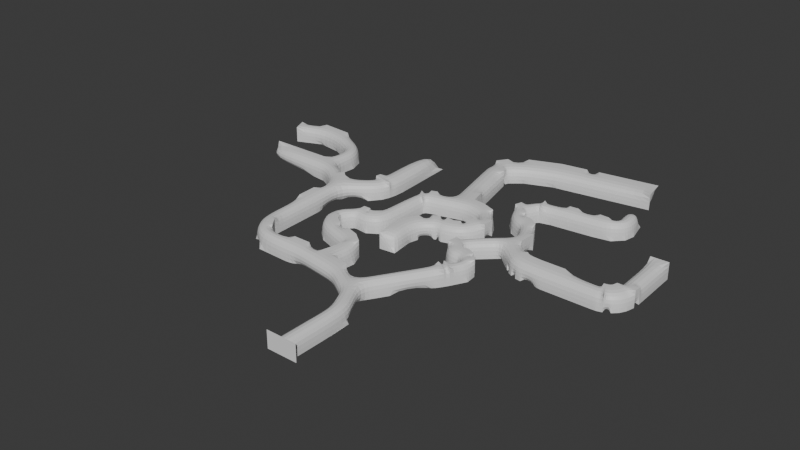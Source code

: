 # Source: Luolamappi.blend  (saved by Blender 4.0.36; exported with 4.5.12 LTS)
import bpy
from mathutils import Matrix  # noqa: F401  (used for matrix-valued properties, if any)

bpy.ops.wm.read_factory_settings(use_empty=True)
scene = bpy.context.scene
scene.name = 'Scene'

# ---- collections
col_collection = bpy.data.collections.new('Collection'); scene.collection.children.link(col_collection)

# ---- materials (node trees are filled in below, after node groups)
mat_material = bpy.data.materials.new('Material')
mat_material.alpha_threshold = 0.0
mat_material.use_transparent_shadow = False
mat_material.roughness = 0.5
mat_material.line_color = (0.0, 0.0, 0.0, 1.0)

# ---- material node trees
mat_material.use_nodes = True; mat_material.node_tree.nodes.clear()
_N = mat_material.node_tree.nodes; _L = mat_material.node_tree.links
n0 = _N.new('ShaderNodeOutputMaterial'); n0.name = 'Material Output'; n0.location = (300, 300)
n1 = _N.new('ShaderNodeBsdfPrincipled'); n1.name = 'Principled BSDF'; n1.location = (10, 300)
n1.inputs[3].default_value = 1.45
_L.new(n1.outputs[0], n0.inputs[0])
n0.is_active_output = True

# ---- world
world_world = bpy.data.worlds.new('World'); scene.world = world_world
world_world.use_nodes = True; world_world.node_tree.nodes.clear()
_N = world_world.node_tree.nodes; _L = world_world.node_tree.links
n0 = _N.new('ShaderNodeOutputWorld'); n0.name = 'World Output'; n0.location = (300, 300)
n1 = _N.new('ShaderNodeBackground'); n1.name = 'Background'; n1.location = (10, 300)
n1.inputs[0].default_value = (0.05088, 0.05088, 0.05088, 1.0)
_L.new(n1.outputs[0], n0.inputs[0])
n0.is_active_output = True
world_world.color = (0.05088, 0.05088, 0.05088)
world_world.use_sun_shadow = False
world_world.sun_shadow_jitter_overblur = 0.0

# ---- meshes
me_cube = bpy.data.meshes.new('Cube')
me_cube.from_pydata([(1.0, 1.0, 1.0), (1.0, 1.0, -1.0), (1.0, -1.0, 1.0), (-1.0, 1.0, 1.0), (-1.0, 1.0, -1.0), (-1.0, -1.0, 1.0), (-1.0, -1.0, -1.0), (1.0, -1.0, -1.0), (1.0, 3.406, 1.0), (1.0, 3.406, -1.0), (-1.0, 3.406, 1.0), (-1.0, 3.406, -1.0), (1.0, 1.406, -1.0), (0.8989, 6.849, 1.0), (0.8989, 6.849, -1.0), (-0.8989, 5.973, 1.0), (-0.8989, 5.973, -1.0), (1.0, 4.411, -1.0), (0.0872, 8.515, 1.0), (0.0872, 8.515, -1.0), (-1.711, 7.639, 1.0), (-1.711, 7.639, -1.0), (-1.158, 10.72, 1.0), (-1.158, 10.72, -1.0), (-2.215, 9.022, 1.0), (-2.215, 9.022, -1.0), (-2.688, 11.67, 1.0), (-2.688, 11.67, -1.0), (-3.744, 9.974, 1.0), (-3.744, 9.974, -1.0), (-4.825, 12.91, 1.0), (-4.825, 12.91, -1.0), (-5.132, 10.93, 1.0), (-5.132, 10.93, -1.0), (-6.888, 13.23, 1.0), (-6.888, 13.23, -1.0), (-7.195, 11.25, 1.0), (-7.195, 11.25, -1.0), (-8.798, 13.52, 1.0), (-8.798, 13.52, -1.0), (-9.104, 11.55, 1.0), (-9.104, 11.55, -1.0), (-10.98, 13.85, 1.0), (-10.98, 13.85, -1.0), (-10.96, 11.85, 1.0), (-10.96, 11.85, -1.0), (-13.08, 13.84, 1.0), (-13.08, 13.84, -1.0), (-13.07, 11.84, 1.0), (-13.07, 11.84, -1.0), (-15.68, 13.67, 1.0), (-15.68, 13.67, -1.0), (-16.72, 11.97, 1.0), (-16.72, 11.97, -1.0), (-16.99, 14.35, 1.0), (-16.99, 14.35, -1.0), (-18.7, 13.32, 1.0), (-18.7, 13.32, -1.0), (-17.77, 15.41, 1.0), (-17.77, 15.41, -1.0), (-19.77, 15.35, 1.0), (-19.77, 15.35, -1.0), (-17.86, 18.21, 1.0), (-17.86, 18.21, -1.0), (-19.86, 18.15, 1.0), (-19.86, 18.15, -1.0), (-17.96, 21.65, 1.0), (-17.96, 21.65, -1.0), (-19.96, 21.59, 1.0), (-19.96, 21.59, -1.0), (-18.03, 24.08, 1.0), (-18.03, 24.08, -1.0), (-20.03, 24.02, 1.0), (-20.03, 24.02, -1.0), (-18.23, 26.69, 1.0), (-18.23, 26.69, -1.0), (-19.96, 25.7, 1.0), (-19.96, 25.7, -1.0), (-19.51, 28.84, 1.0), (-19.51, 28.84, -1.0), (-20.86, 27.37, 1.0), (-20.86, 27.37, -1.0), (-20.27, 29.53, 1.0), (-20.27, 29.53, -1.0), (-21.45, 27.92, 1.0), (-21.45, 27.92, -1.0), (-21.09, 30.13, 1.0), (-21.09, 30.13, -1.0), (-22.15, 28.43, 1.0), (-22.15, 28.43, -1.0), (-21.85, 30.58, 1.0), (-21.85, 30.58, -1.0), (-22.64, 28.74, 1.0), (-22.64, 28.74, -1.0), (-23.25, 31.13, 1.0), (-23.25, 31.13, -1.0), (-23.45, 29.14, 1.0), (-23.45, 29.14, -1.0), (-25.21, 31.32, 1.0), (-25.21, 31.32, -1.0), (-25.19, 29.32, 1.0), (-25.19, 29.32, -1.0), (-33.09, 31.24, 1.0), (-33.09, 31.24, -1.0), (-33.07, 29.24, 1.0), (-33.07, 29.24, -1.0), (-15.52, 28.38, 1.0), (-15.52, 28.38, -1.0), (-17.42, 30.02, 1.0), (-17.42, 30.02, -1.0), (-14.46, 29.72, 1.0), (-14.46, 29.72, -1.0), (-16.8, 30.62, 1.0), (-16.8, 30.62, -1.0), (-14.13, 30.65, 1.0), (-14.13, 30.65, -1.0), (-16.59, 31.09, 1.0), (-16.59, 31.09, -1.0), (-14.13, 30.65, 1.0), (-14.13, 30.65, -1.0), (-16.59, 31.09, 1.0), (-16.59, 31.09, -1.0), (-13.97, 31.62, 1.0), (-13.97, 31.62, -1.0), (-16.47, 31.72, 1.0), (-16.47, 31.72, -1.0), (-13.92, 32.85, 1.0), (-13.92, 32.85, -1.0), (-16.42, 32.72, 1.0), (-16.42, 32.72, -1.0), (-14.34, 41.15, 1.0), (-14.34, 41.15, -1.0), (-16.84, 41.02, 1.0), (-16.84, 41.02, -1.0), (-23.02, 34.16, 1.0), (-23.02, 34.16, -1.0), (-24.91, 33.6, 1.0), (-24.91, 33.6, -1.0), (-23.6, 35.88, 1.0), (-23.6, 35.88, -1.0), (-25.15, 34.66, 1.0), (-25.15, 34.66, -1.0), (-25.01, 37.49, 1.0), (-25.01, 37.49, -1.0), (-25.81, 35.69, 1.0), (-25.81, 35.69, -1.0), (-28.16, 38.83, 1.0), (-28.16, 38.83, -1.0), (-28.35, 36.86, 1.0), (-28.35, 36.86, -1.0), (-32.13, 39.11, 1.0), (-32.13, 39.11, -1.0), (-31.37, 37.29, 1.0), (-31.37, 37.29, -1.0), (-35.32, 37.78, 1.0), (-35.32, 37.78, -1.0), (-34.57, 35.96, 1.0), (-34.57, 35.96, -1.0), (-6.574, 15.94, 1.0), (-6.574, 15.94, -1.0), (-8.411, 15.34, 1.0), (-8.411, 15.34, -1.0), (-7.224, 17.48, 1.0), (-7.224, 17.48, -1.0), (-8.487, 16.02, 1.0), (-8.487, 16.02, -1.0), (-8.454, 18.44, 1.0), (-8.454, 18.44, -1.0), (-9.04, 16.6, 1.0), (-9.04, 16.6, -1.0), (-10.04, 18.95, 1.0), (-10.04, 18.95, -1.0), (-10.62, 17.11, 1.0), (-10.62, 17.11, -1.0), (-11.67, 19.4, 1.0), (-11.67, 19.4, -1.0), (-12.87, 17.88, 1.0), (-12.87, 17.88, -1.0), (-12.38, 19.88, 1.0), (-12.38, 19.88, -1.0), (-14.04, 18.89, 1.0), (-14.04, 18.89, -1.0), (-12.79, 20.38, 1.0), (-12.79, 20.38, -1.0), (-14.71, 20.21, 1.0), (-14.71, 20.21, -1.0), (-12.86, 20.7, 1.0), (-12.86, 20.7, -1.0), (-14.75, 21.1, 1.0), (-14.75, 21.1, -1.0), (-12.84, 21.03, 1.0), (-12.84, 21.03, -1.0), (-14.5, 22.02, 1.0), (-14.5, 22.02, -1.0), (-12.64, 21.5, 1.0), (-12.64, 21.5, -1.0), (-13.84, 23.01, 1.0), (-13.84, 23.01, -1.0), (-12.13, 22.12, 1.0), (-12.13, 22.12, -1.0), (-12.24, 24.05, 1.0), (-12.24, 24.05, -1.0), (-11.84, 22.19, 1.0), (-11.84, 22.19, -1.0), (-11.36, 24.06, 1.0), (-11.36, 24.06, -1.0), (-10.35, 22.04, 1.0), (-10.35, 22.04, -1.0), (-11.19, 23.78, 1.0), (-11.19, 23.78, -1.0), (-9.125, 22.81, 1.0), (-9.125, 22.81, -1.0), (-10.78, 23.8, 1.0), (-10.78, 23.8, -1.0), (-8.634, 23.87, 1.0), (-8.634, 23.87, -1.0), (-10.57, 23.93, 1.0), (-10.57, 23.93, -1.0), (-8.552, 26.55, 1.0), (-8.552, 26.55, -1.0), (-10.48, 26.61, 1.0), (-10.48, 26.61, -1.0), (-8.512, 29.67, 1.0), (-8.512, 29.67, -1.0), (-10.31, 30.36, 1.0), (-10.31, 30.36, -1.0), (-8.523, 29.92, 1.0), (-8.523, 29.92, -1.0), (-9.834, 31.34, 1.0), (-9.834, 31.34, -1.0), (-8.523, 29.92, 1.0), (-8.523, 29.92, -1.0), (-9.834, 31.34, 1.0), (-9.834, 31.34, -1.0), (-8.288, 30.23, 1.0), (-8.288, 30.23, -1.0), (-8.977, 32.03, 1.0), (-8.977, 32.03, -1.0), (-7.832, 30.41, 1.0), (-7.832, 30.41, -1.0), (-8.29, 32.29, 1.0), (-8.29, 32.29, -1.0), (-5.988, 30.86, 1.0), (-5.988, 30.86, -1.0), (-6.446, 32.74, 1.0), (-6.446, 32.74, -1.0), (-3.908, 31.42, 1.0), (-3.908, 31.42, -1.0), (-3.734, 33.35, 1.0), (-3.734, 33.35, -1.0), (-2.896, 31.36, 1.0), (-2.896, 31.36, -1.0), (-2.284, 33.19, 1.0), (-2.284, 33.19, -1.0), (-1.905, 31.11, 1.0), (-1.905, 31.11, -1.0), (-0.6003, 32.54, 1.0), (-0.6003, 32.54, -1.0), (-1.526, 30.82, 1.0), (-1.526, 30.82, -1.0), (0.1191, 31.83, 1.0), (0.1191, 31.83, -1.0), (-1.075, 30.33, 1.0), (-1.075, 30.33, -1.0), (0.8558, 30.39, 1.0), (0.8558, 30.39, -1.0), (-0.9779, 29.68, 1.0), (-0.9779, 29.68, -1.0), (0.8322, 29.0, 1.0), (0.8322, 29.0, -1.0), (-1.28, 28.64, 1.0), (-1.28, 28.64, -1.0), (0.1152, 27.3, 1.0), (0.1152, 27.3, -1.0), (-1.721, 28.03, 1.0), (-1.721, 28.03, -1.0), (-1.073, 26.21, 1.0), (-1.073, 26.21, -1.0), (-2.39, 27.66, 1.0), (-2.39, 27.66, -1.0), (-2.717, 25.76, 1.0), (-2.717, 25.76, -1.0), (-3.318, 27.77, 1.0), (-3.318, 27.77, -1.0), (-3.006, 25.86, 1.0), (-3.006, 25.86, -1.0), (-4.195, 27.59, 1.0), (-4.195, 27.59, -1.0), (-3.394, 25.83, 1.0), (-3.394, 25.83, -1.0), (-4.95, 27.2, 1.0), (-4.95, 27.2, -1.0), (-3.681, 25.75, 1.0), (-3.681, 25.75, -1.0), (-6.081, 26.16, 1.0), (-6.081, 26.16, -1.0), (-4.442, 25.14, 1.0), (-4.442, 25.14, -1.0), (-6.788, 24.91, 1.0), (-6.788, 24.91, -1.0), (-4.892, 24.54, 1.0), (-4.892, 24.54, -1.0), (-7.092, 23.14, 1.0), (-7.092, 23.14, -1.0), (-5.171, 23.35, 1.0), (-5.171, 23.35, -1.0), (-6.782, 20.32, 1.0), (-6.782, 20.32, -1.0), (-4.861, 20.53, 1.0), (-4.861, 20.53, -1.0), (-6.866, 34.61, 1.0), (-6.866, 34.61, -1.0), (-4.155, 35.22, 1.0), (-4.155, 35.22, -1.0), (-7.377, 36.89, 1.0), (-7.377, 36.89, -1.0), (-4.665, 37.49, 1.0), (-4.665, 37.49, -1.0), (-7.924, 39.32, 1.0), (-7.924, 39.32, -1.0), (-5.212, 39.93, 1.0), (-5.212, 39.93, -1.0), (-8.375, 41.33, 1.0), (-8.375, 41.33, -1.0), (-5.663, 41.94, 1.0), (-5.663, 41.94, -1.0), (-8.53, 42.45, 1.0), (-8.53, 42.45, -1.0), (-5.781, 42.04, 1.0), (-5.781, 42.04, -1.0), (-8.2, 43.92, 1.0), (-8.2, 43.92, -1.0), (-5.83, 42.47, 1.0), (-5.83, 42.47, -1.0), (-7.335, 45.15, 1.0), (-7.335, 45.15, -1.0), (-5.638, 42.95, 1.0), (-5.638, 42.95, -1.0), (-5.291, 46.66, 1.0), (-5.291, 46.66, -1.0), (-4.273, 44.08, 1.0), (-4.273, 44.08, -1.0), (-1.405, 48.16, 1.0), (-1.405, 48.16, -1.0), (-0.9727, 45.41, 1.0), (-0.9727, 45.41, -1.0), (1.767, 48.66, 1.0), (1.767, 48.66, -1.0), (2.199, 45.91, 1.0), (2.199, 45.91, -1.0), (3.295, 48.9, 1.0), (3.295, 48.9, -1.0), (3.727, 46.15, 1.0), (3.727, 46.15, -1.0), (6.491, 49.4, 1.0), (6.491, 49.4, -1.0), (6.923, 46.65, 1.0), (6.923, 46.65, -1.0), (10.55, 50.04, 1.0), (10.55, 50.04, -1.0), (10.99, 47.29, 1.0), (10.99, 47.29, -1.0), (-0.06323, 12.48, 1.0), (-0.06323, 12.48, -1.0), (-1.593, 13.43, 1.0), (-1.593, 13.43, -1.0), (0.5103, 13.4, 1.0), (0.5103, 13.4, -1.0), (-1.019, 14.35, 1.0), (-1.019, 14.35, -1.0), (2.525, 16.64, 1.0), (2.525, 16.64, -1.0), (0.9955, 17.59, 1.0), (0.9955, 17.59, -1.0), (3.573, 18.32, 1.0), (3.573, 18.32, -1.0), (2.044, 19.28, 1.0), (2.044, 19.28, -1.0), (3.573, 18.32, 1.0), (3.573, 18.32, -1.0), (2.044, 19.28, 1.0), (2.044, 19.28, -1.0), (3.889, 18.83, 1.0), (3.889, 18.83, -1.0), (2.359, 19.78, 1.0), (2.359, 19.78, -1.0), (3.889, 18.83, 1.0), (3.889, 18.83, -1.0), (2.359, 19.78, 1.0), (2.359, 19.78, -1.0), (4.845, 20.62, 1.0), (4.845, 20.62, -1.0), (3.043, 20.63, 1.0), (3.043, 20.63, -1.0), (4.73, 21.89, 1.0), (4.73, 21.89, -1.0), (3.161, 21.01, 1.0), (3.161, 21.01, -1.0), (4.29, 22.58, 1.0), (4.29, 22.58, -1.0), (3.076, 21.25, 1.0), (3.076, 21.25, -1.0), (3.784, 23.0, 1.0), (3.784, 23.0, -1.0), (2.941, 21.41, 1.0), (2.941, 21.41, -1.0), (2.949, 23.38, 1.0), (2.949, 23.38, -1.0), (2.721, 21.59, 1.0), (2.721, 21.59, -1.0), (2.351, 23.44, 1.0), (2.351, 23.44, -1.0), (2.506, 21.64, 1.0), (2.506, 21.64, -1.0), (2.354, 23.33, 1.0), (2.354, 23.33, -1.0), (1.664, 21.67, 1.0), (1.664, 21.67, -1.0), (2.187, 23.37, 1.0), (2.187, 23.37, -1.0), (1.081, 21.95, 1.0), (1.081, 21.95, -1.0), (2.0, 23.41, 1.0), (2.0, 23.41, -1.0), (0.4006, 22.58, 1.0), (0.4006, 22.58, -1.0), (1.855, 23.46, 1.0), (1.855, 23.46, -1.0), (0.0537, 23.48, 1.0), (0.0537, 23.48, -1.0), (1.739, 23.81, 1.0), (1.739, 23.81, -1.0), (0.1886, 24.72, 1.0), (0.1886, 24.72, -1.0), (2.159, 24.59, 1.0), (2.159, 24.59, -1.0), (0.9343, 25.91, 1.0), (0.9343, 25.91, -1.0), (3.723, 26.04, 1.0), (3.723, 26.04, -1.0), (2.498, 27.36, 1.0), (2.498, 27.36, -1.0), (4.632, 26.88, 1.0), (4.632, 26.88, -1.0), (3.408, 28.2, 1.0), (3.408, 28.2, -1.0), (6.047, 28.48, 1.0), (6.047, 28.48, -1.0), (4.261, 28.71, 1.0), (4.261, 28.71, -1.0), (6.152, 30.56, 1.0), (6.152, 30.56, -1.0), (4.563, 29.71, 1.0), (4.563, 29.71, -1.0), (4.95, 32.67, 1.0), (4.95, 32.67, -1.0), (3.793, 31.29, 1.0), (3.793, 31.29, -1.0), (4.051, 33.37, 1.0), (4.051, 33.37, -1.0), (3.361, 31.71, 1.0), (3.361, 31.71, -1.0), (3.378, 33.56, 1.0), (3.378, 33.56, -1.0), (2.049, 32.34, 1.0), (2.049, 32.34, -1.0), (2.599, 34.31, 1.0), (2.599, 34.31, -1.0), (0.9037, 33.7, 1.0), (0.9037, 33.7, -1.0), (2.235, 34.82, 1.0), (2.235, 34.82, -1.0), (0.5024, 35.31, 1.0), (0.5024, 35.31, -1.0), (2.349, 35.29, 1.0), (2.349, 35.29, -1.0), (0.7637, 36.15, 1.0), (0.7637, 36.15, -1.0), (2.774, 36.1, 1.0), (2.774, 36.1, -1.0), (1.311, 37.15, 1.0), (1.311, 37.15, -1.0), (2.866, 36.31, 1.0), (2.866, 36.31, -1.0), (1.823, 37.78, 1.0), (1.823, 37.78, -1.0), (3.019, 36.49, 1.0), (3.019, 36.49, -1.0), (2.567, 38.23, 1.0), (2.567, 38.23, -1.0), (3.019, 36.49, 1.0), (3.019, 36.49, -1.0), (2.567, 38.23, 1.0), (2.567, 38.23, -1.0), (4.288, 36.83, 1.0), (4.288, 36.83, -1.0), (4.097, 38.62, 1.0), (4.097, 38.62, -1.0), (5.739, 36.98, 1.0), (5.739, 36.98, -1.0), (5.549, 38.77, 1.0), (5.549, 38.77, -1.0), (6.782, 37.09, 1.0), (6.782, 37.09, -1.0), (6.592, 38.88, 1.0), (6.592, 38.88, -1.0), (9.418, 37.37, 1.0), (9.418, 37.37, -1.0), (9.227, 39.16, 1.0), (9.227, 39.16, -1.0), (11.51, 37.76, 1.0), (11.51, 37.76, -1.0), (10.32, 39.11, 1.0), (10.32, 39.11, -1.0), (12.68, 38.98, 1.0), (12.68, 38.98, -1.0), (10.95, 39.49, 1.0), (10.95, 39.49, -1.0), (12.95, 40.32, 1.0), (12.95, 40.32, -1.0), (11.19, 39.91, 1.0), (11.19, 39.91, -1.0), (12.35, 42.9, 1.0), (12.35, 42.9, -1.0), (10.6, 42.5, 1.0), (10.6, 42.5, -1.0), (6.553, 25.18, 1.0), (6.553, 25.18, -1.0), (7.968, 26.77, 1.0), (7.968, 26.77, -1.0), (6.964, 24.83, 1.0), (6.964, 24.83, -1.0), (8.075, 26.65, 1.0), (8.075, 26.65, -1.0), (7.493, 24.53, 1.0), (7.493, 24.53, -1.0), (8.257, 26.52, 1.0), (8.257, 26.52, -1.0), (8.159, 24.3, 1.0), (8.159, 24.3, -1.0), (8.532, 26.4, 1.0), (8.532, 26.4, -1.0), (8.835, 24.18, 1.0), (8.835, 24.18, -1.0), (8.986, 26.31, 1.0), (8.986, 26.31, -1.0), (10.08, 24.1, 1.0), (10.08, 24.1, -1.0), (10.08, 26.23, 1.0), (10.08, 26.23, -1.0), (11.69, 24.09, 1.0), (11.69, 24.09, -1.0), (11.7, 26.23, 1.0), (11.7, 26.23, -1.0), (12.86, 24.09, 1.0), (12.86, 24.09, -1.0), (12.86, 26.22, 1.0), (12.86, 26.22, -1.0), (17.1, 24.09, 1.0), (17.1, 24.09, -1.0), (17.1, 26.22, 1.0), (17.1, 26.22, -1.0), (17.79, 24.11, 1.0), (17.79, 24.11, -1.0), (17.31, 26.19, 1.0), (17.31, 26.19, -1.0), (18.45, 24.29, 1.0), (18.45, 24.29, -1.0), (17.56, 26.23, 1.0), (17.56, 26.23, -1.0), (18.45, 24.29, 1.0), (18.45, 24.29, -1.0), (17.56, 26.23, 1.0), (17.56, 26.23, -1.0), (19.17, 24.67, 1.0), (19.17, 24.67, -1.0), (17.78, 26.28, 1.0), (17.78, 26.28, -1.0), (19.77, 25.24, 1.0), (19.77, 25.24, -1.0), (17.96, 26.37, 1.0), (17.96, 26.37, -1.0), (20.17, 25.97, 1.0), (20.17, 25.97, -1.0), (18.11, 26.53, 1.0), (18.11, 26.53, -1.0), (20.42, 26.97, 1.0), (20.42, 26.97, -1.0), (18.29, 27.12, 1.0), (18.29, 27.12, -1.0), (20.47, 27.82, 1.0), (20.47, 27.82, -1.0), (18.34, 27.75, 1.0), (18.34, 27.75, -1.0), (20.44, 28.74, 1.0), (20.44, 28.74, -1.0), (18.31, 28.67, 1.0), (18.31, 28.67, -1.0), (20.41, 29.79, 1.0), (20.41, 29.79, -1.0), (18.28, 29.72, 1.0), (18.28, 29.72, -1.0), (20.27, 34.18, 1.0), (20.27, 34.18, -1.0), (18.14, 34.11, 1.0), (18.14, 34.11, -1.0)], [], [(0, 2, 5, 3), (6, 4, 3, 5), (4, 6, 7, 1), (1, 7, 2, 0), (0, 8, 9, 1), (8, 13, 14, 9), (1, 7, 12, 9), (4, 11, 10, 3), (1, 9, 11, 4), (3, 10, 8, 0), (16, 21, 20, 15), (9, 14, 17, 12), (11, 16, 15, 10), (9, 14, 16, 11), (10, 15, 13, 8), (20, 24, 22, 18), (14, 19, 21, 16), (15, 20, 18, 13), (13, 18, 19, 14), (25, 29, 28, 24), (18, 22, 23, 19), (21, 25, 24, 20), (19, 23, 25, 21), (28, 32, 30, 26), (23, 27, 29, 25), (24, 28, 26, 22), (26, 364, 362, 22), (30, 31, 35, 34), (26, 30, 31, 27), (29, 33, 32, 28), (27, 31, 33, 29), (37, 41, 40, 36), (33, 37, 36, 32), (31, 35, 37, 33), (32, 36, 34, 30), (40, 44, 42, 38), (35, 39, 41, 37), (36, 40, 38, 34), (38, 160, 158, 34), (45, 49, 48, 44), (38, 42, 43, 39), (41, 45, 44, 40), (39, 43, 45, 41), (49, 53, 52, 48), (44, 48, 46, 42), (42, 43, 47, 46), (52, 56, 54, 50), (47, 49, 53, 51), (48, 52, 50, 46), (46, 50, 51, 47), (57, 61, 60, 56), (50, 54, 55, 51), (53, 57, 56, 52), (51, 55, 57, 53), (59, 61, 65, 63), (55, 57, 61, 59), (56, 60, 58, 54), (54, 55, 59, 58), (64, 68, 66, 62), (60, 64, 62, 58), (58, 62, 63, 59), (61, 65, 64, 60), (69, 68, 72, 73), (62, 66, 67, 63), (65, 69, 68, 64), (63, 65, 69, 67), (72, 76, 74, 70), (68, 72, 70, 66), (66, 70, 71, 67), (74, 106, 107, 75), (70, 74, 75, 71), (73, 77, 76, 72), (71, 75, 77, 73), (81, 85, 84, 80), (77, 81, 80, 76), (75, 77, 81, 79), (76, 80, 78, 74), (84, 88, 86, 82), (79, 81, 85, 83), (80, 84, 82, 78), (78, 79, 83, 82), (89, 93, 92, 88), (82, 86, 87, 83), (85, 89, 88, 84), (83, 85, 89, 87), (93, 97, 96, 92), (87, 89, 93, 91), (88, 92, 90, 86), (86, 90, 91, 87), (96, 100, 98, 94), (91, 93, 97, 95), (92, 96, 94, 90), (90, 94, 95, 91), (101, 105, 104, 100), (95, 99, 137, 135), (97, 101, 100, 96), (95, 97, 101, 99), (105, 103, 102, 104), (99, 103, 105, 101), (100, 104, 102, 98), (98, 99, 103, 102), (108, 112, 110, 106), (75, 107, 109, 79), (78, 108, 106, 74), (79, 109, 108, 78), (111, 113, 117, 115), (109, 113, 112, 108), (107, 109, 113, 111), (106, 110, 111, 107), (116, 114, 118, 120), (110, 114, 115, 111), (112, 116, 114, 110), (113, 117, 116, 112), (121, 120, 124, 125), (117, 116, 120, 121), (115, 117, 121, 119), (114, 115, 119, 118), (123, 125, 129, 127), (119, 121, 125, 123), (118, 122, 123, 119), (120, 124, 122, 118), (128, 132, 130, 126), (122, 126, 127, 123), (124, 128, 126, 122), (125, 129, 128, 124), (130, 132, 133, 131), (129, 133, 132, 128), (127, 129, 133, 131), (126, 130, 131, 127), (136, 140, 138, 134), (94, 134, 135, 95), (98, 136, 134, 94), (99, 137, 136, 98), (139, 141, 145, 143), (134, 138, 139, 135), (135, 137, 141, 139), (137, 141, 140, 136), (144, 148, 146, 142), (141, 145, 144, 140), (140, 144, 142, 138), (138, 142, 143, 139), (146, 147, 151, 150), (142, 146, 147, 143), (143, 145, 149, 147), (145, 149, 148, 144), (151, 153, 157, 155), (147, 149, 153, 151), (149, 153, 152, 148), (148, 152, 150, 146), (154, 155, 157, 156), (153, 157, 156, 152), (152, 156, 154, 150), (150, 154, 155, 151), (160, 164, 162, 158), (39, 38, 160, 161), (35, 39, 161, 159), (34, 158, 159, 35), (165, 169, 168, 164), (161, 160, 164, 165), (159, 161, 165, 163), (158, 162, 163, 159), (167, 169, 173, 171), (163, 165, 169, 167), (162, 163, 167, 166), (164, 168, 166, 162), (172, 176, 174, 170), (166, 167, 171, 170), (168, 172, 170, 166), (169, 173, 172, 168), (175, 177, 181, 179), (173, 177, 176, 172), (170, 174, 175, 171), (179, 181, 185, 183), (174, 175, 179, 178), (176, 180, 178, 174), (177, 181, 180, 176), (184, 188, 186, 182), (178, 179, 183, 182), (180, 184, 182, 178), (181, 185, 184, 180), (187, 189, 193, 191), (185, 189, 188, 184), (183, 185, 189, 187), (182, 183, 187, 186), (190, 194, 195, 191), (186, 190, 191, 187), (188, 192, 190, 186), (189, 193, 192, 188), (196, 200, 198, 194), (192, 196, 194, 190), (193, 197, 196, 192), (191, 193, 197, 195), (199, 201, 205, 203), (197, 201, 200, 196), (195, 197, 201, 199), (194, 198, 199, 195), (204, 208, 206, 202), (198, 202, 203, 199), (200, 204, 202, 198), (201, 200, 204, 205), (209, 208, 212, 213), (205, 209, 208, 204), (203, 205, 209, 207), (202, 206, 207, 203), (211, 213, 217, 215), (207, 209, 213, 211), (206, 210, 211, 207), (208, 212, 210, 206), (216, 220, 218, 214), (210, 214, 215, 211), (212, 216, 214, 210), (213, 212, 216, 217), (219, 221, 225, 223), (217, 221, 220, 216), (215, 217, 221, 219), (214, 218, 219, 215), (223, 225, 229, 227), (218, 222, 223, 219), (220, 224, 222, 218), (221, 225, 224, 220), (228, 226, 230, 232), (222, 226, 227, 223), (224, 228, 226, 222), (225, 229, 228, 224), (231, 233, 237, 235), (229, 228, 232, 233), (227, 229, 233, 231), (226, 227, 231, 230), (234, 238, 239, 235), (230, 234, 235, 231), (232, 236, 234, 230), (233, 237, 236, 232), (240, 244, 242, 238), (236, 240, 238, 234), (237, 236, 240, 241), (235, 237, 241, 239), (243, 245, 249, 247), (241, 245, 244, 240), (239, 241, 245, 243), (238, 242, 243, 239), (248, 252, 250, 246), (242, 246, 247, 243), (244, 248, 246, 242), (244, 310, 312, 248), (253, 252, 256, 257), (249, 248, 252, 253), (247, 249, 253, 251), (246, 250, 251, 247), (255, 257, 261, 259), (251, 253, 257, 255), (250, 254, 255, 251), (252, 256, 254, 250), (260, 264, 262, 258), (254, 258, 259, 255), (256, 260, 258, 254), (257, 261, 260, 256), (263, 265, 269, 267), (261, 265, 264, 260), (259, 261, 265, 263), (258, 262, 263, 259), (267, 269, 273, 271), (262, 266, 267, 263), (264, 268, 266, 262), (265, 264, 268, 269), (272, 276, 274, 270), (266, 267, 271, 270), (268, 272, 270, 266), (269, 273, 272, 268), (275, 277, 281, 279), (273, 277, 276, 272), (271, 275, 277, 273), (270, 274, 275, 271), (278, 279, 283, 282), (274, 275, 279, 278), (276, 280, 278, 274), (277, 281, 280, 276), (284, 288, 286, 282), (280, 284, 282, 278), (281, 285, 284, 280), (279, 281, 285, 283), (287, 289, 293, 291), (285, 289, 288, 284), (283, 287, 289, 285), (282, 286, 287, 283), (292, 296, 294, 290), (286, 287, 291, 290), (288, 292, 290, 286), (289, 293, 292, 288), (297, 301, 300, 296), (293, 297, 296, 292), (291, 295, 297, 293), (290, 294, 295, 291), (299, 301, 305, 303), (295, 299, 301, 297), (294, 295, 299, 298), (296, 300, 298, 294), (304, 308, 306, 302), (298, 299, 303, 302), (300, 304, 302, 298), (301, 305, 304, 300), (306, 308, 309, 307), (305, 309, 308, 304), (303, 305, 309, 307), (302, 303, 307, 306), (248, 249, 313, 312), (245, 311, 310, 244), (249, 245, 311, 313), (314, 318, 320, 316), (311, 315, 314, 310), (310, 314, 316, 312), (312, 316, 317, 313), (321, 319, 323, 325), (316, 320, 321, 317), (317, 315, 319, 321), (315, 319, 318, 314), (323, 327, 326, 322), (319, 323, 322, 318), (318, 322, 324, 320), (320, 324, 325, 321), (326, 330, 332, 328), (322, 326, 328, 324), (324, 325, 329, 328), (325, 323, 327, 329), (333, 331, 335, 337), (328, 329, 333, 332), (329, 327, 331, 333), (327, 331, 330, 326), (334, 338, 340, 336), (331, 330, 334, 335), (330, 334, 336, 332), (332, 336, 337, 333), (340, 344, 345, 341), (336, 340, 341, 337), (337, 335, 339, 341), (335, 339, 338, 334), (341, 339, 343, 345), (339, 338, 342, 343), (338, 342, 344, 340), (346, 350, 352, 348), (343, 342, 346, 347), (342, 346, 348, 344), (344, 348, 349, 345), (353, 351, 355, 357), (348, 352, 353, 349), (349, 347, 351, 353), (347, 351, 350, 346), (357, 355, 359, 361), (351, 350, 354, 355), (350, 354, 356, 352), (352, 356, 357, 353), (359, 358, 360, 361), (355, 354, 358, 359), (354, 358, 360, 356), (356, 360, 361, 357), (363, 365, 369, 367), (27, 365, 364, 26), (23, 27, 365, 363), (22, 362, 363, 23), (366, 370, 371, 367), (362, 366, 367, 363), (364, 368, 366, 362), (365, 369, 368, 364), (368, 372, 370, 366), (369, 373, 372, 368), (367, 371, 373, 369), (376, 374, 378, 380), (370, 374, 375, 371), (372, 376, 374, 370), (373, 377, 376, 372), (379, 381, 385, 383), (377, 376, 380, 381), (375, 377, 381, 379), (374, 375, 379, 378), (383, 385, 389, 387), (378, 382, 383, 379), (380, 384, 382, 378), (381, 385, 384, 380), (388, 392, 390, 386), (382, 383, 387, 386), (384, 382, 386, 388), (385, 384, 388, 389), (391, 393, 397, 395), (389, 393, 392, 388), (387, 389, 393, 391), (386, 390, 391, 387), (394, 395, 399, 398), (390, 394, 395, 391), (392, 396, 394, 390), (393, 397, 396, 392), (400, 404, 402, 398), (396, 400, 398, 394), (397, 401, 400, 396), (395, 397, 401, 399), (403, 405, 409, 407), (401, 405, 404, 400), (399, 401, 405, 403), (398, 402, 403, 399), (408, 412, 410, 406), (402, 403, 407, 406), (404, 408, 406, 402), (405, 409, 408, 404), (413, 417, 416, 412), (409, 413, 412, 408), (407, 409, 413, 411), (406, 407, 411, 410), (415, 417, 421, 419), (411, 413, 417, 415), (410, 411, 415, 414), (412, 416, 414, 410), (420, 424, 422, 418), (414, 415, 419, 418), (416, 420, 418, 414), (417, 421, 420, 416), (423, 425, 429, 427), (421, 425, 424, 420), (419, 421, 425, 423), (418, 419, 423, 422), (427, 429, 433, 431), (422, 423, 427, 426), (424, 428, 426, 422), (425, 429, 428, 424), (432, 436, 434, 430), (426, 427, 431, 430), (428, 432, 430, 426), (429, 428, 432, 433), (435, 437, 441, 439), (433, 437, 436, 432), (431, 433, 437, 435), (430, 434, 435, 431), (438, 442, 443, 439), (434, 438, 439, 435), (436, 440, 438, 434), (437, 441, 440, 436), (444, 448, 446, 442), (440, 444, 442, 438), (441, 445, 444, 440), (439, 441, 445, 443), (447, 449, 453, 451), (445, 449, 448, 444), (443, 445, 449, 447), (446, 528, 526, 442), (452, 456, 454, 450), (446, 447, 451, 450), (448, 452, 450, 446), (449, 453, 452, 448), (457, 461, 460, 456), (453, 457, 456, 452), (451, 453, 457, 455), (450, 454, 455, 451), (459, 461, 465, 463), (455, 457, 461, 459), (454, 455, 459, 458), (456, 460, 458, 454), (464, 468, 466, 462), (458, 459, 463, 462), (460, 464, 462, 458), (461, 465, 464, 460), (467, 469, 473, 471), (465, 469, 468, 464), (463, 465, 469, 467), (462, 466, 467, 463), (471, 473, 477, 475), (466, 467, 471, 470), (468, 472, 470, 466), (469, 473, 472, 468), (476, 480, 478, 474), (470, 474, 475, 471), (472, 476, 474, 470), (473, 472, 476, 477), (479, 481, 485, 483), (477, 481, 480, 476), (475, 477, 481, 479), (474, 478, 479, 475), (482, 486, 487, 483), (478, 482, 483, 479), (480, 484, 482, 478), (481, 485, 484, 480), (488, 486, 490, 492), (484, 488, 486, 482), (485, 489, 488, 484), (483, 485, 489, 487), (491, 493, 497, 495), (489, 488, 492, 493), (487, 489, 493, 491), (486, 487, 491, 490), (496, 500, 498, 494), (490, 494, 495, 491), (492, 496, 494, 490), (493, 497, 496, 492), (501, 500, 504, 505), (497, 501, 500, 496), (494, 498, 499, 495), (503, 505, 509, 507), (499, 501, 505, 503), (498, 502, 503, 499), (500, 504, 502, 498), (508, 512, 510, 506), (502, 506, 507, 503), (504, 508, 506, 502), (505, 509, 508, 504), (511, 513, 517, 515), (509, 508, 512, 513), (507, 509, 513, 511), (506, 510, 511, 507), (515, 517, 521, 519), (510, 514, 515, 511), (512, 516, 514, 510), (513, 517, 516, 512), (520, 524, 522, 518), (514, 518, 519, 515), (516, 520, 518, 514), (517, 521, 520, 516), (522, 524, 525, 523), (521, 525, 524, 520), (519, 521, 525, 523), (518, 522, 523, 519), (526, 530, 531, 527), (447, 529, 528, 446), (443, 447, 529, 527), (442, 526, 527, 443), (531, 533, 537, 535), (527, 531, 533, 529), (529, 528, 532, 533), (528, 532, 530, 526), (536, 540, 538, 534), (533, 532, 536, 537), (532, 536, 534, 530), (530, 534, 535, 531), (539, 541, 545, 543), (534, 538, 539, 535), (535, 539, 541, 537), (537, 536, 540, 541), (545, 544, 548, 549), (541, 540, 544, 545), (540, 544, 542, 538), (538, 542, 543, 539), (548, 552, 550, 546), (544, 548, 546, 542), (542, 546, 547, 543), (543, 547, 549, 545), (551, 553, 557, 555), (546, 550, 551, 547), (549, 548, 552, 553), (556, 560, 558, 554), (553, 552, 556, 557), (552, 556, 554, 550), (550, 554, 555, 551), (560, 564, 562, 558), (554, 558, 559, 555), (555, 557, 561, 559), (557, 561, 560, 556), (563, 565, 569, 567), (558, 562, 563, 559), (559, 561, 565, 563), (561, 565, 564, 560), (568, 566, 570, 572), (565, 564, 568, 569), (564, 568, 566, 562), (562, 566, 567, 563), (570, 574, 575, 571), (566, 567, 571, 570), (567, 569, 573, 571), (569, 568, 572, 573), (575, 577, 581, 579), (571, 575, 577, 573), (573, 572, 576, 577), (572, 576, 574, 570), (580, 584, 582, 578), (577, 576, 580, 581), (576, 580, 578, 574), (574, 578, 579, 575), (583, 585, 589, 587), (578, 582, 583, 579), (579, 581, 585, 583), (581, 580, 584, 585), (589, 593, 592, 588), (585, 584, 588, 589), (584, 588, 586, 582), (582, 586, 587, 583), (592, 596, 594, 590), (588, 592, 590, 586), (586, 587, 591, 590), (587, 589, 593, 591), (595, 597, 601, 599), (590, 594, 595, 591), (591, 593, 597, 595), (593, 597, 596, 592), (600, 604, 602, 598), (597, 601, 600, 596), (596, 600, 598, 594), (594, 598, 599, 595), (602, 603, 605, 604), (598, 602, 603, 599), (599, 601, 605, 603), (601, 605, 604, 600)])
_uv = me_cube.uv_layers.new(name='UVMap')
_uv.uv.foreach_set('vector', [0.625, 0.5, 0.625, 0.75, 0.875, 0.75, 0.875, 0.5, 0.375, 0.0, 0.375, 0.25, 0.625, 0.25, 0.625, 0.0, 0.125, 0.5, 0.125, 0.75, 0.375, 0.75, 0.375, 0.5, 0.375, 0.5, 0.375, 0.75, 0.625, 0.75, 0.625, 0.5, 0.625, 0.5, 0.625, 0.5, 0.375, 0.5, 0.375, 0.5, 0.625, 0.5, 0.625, 0.5, 0.375, 0.5, 0.375, 0.5, 0.375, 0.5, 0.375, 0.75, 0.375, 0.75, 0.375, 0.5, 0.375, 0.25, 0.375, 0.25, 0.625, 0.25, 0.625, 0.25, 0.375, 0.5, 0.375, 0.5, 0.125, 0.5, 0.125, 0.5, 0.875, 0.5, 0.875, 0.5, 0.625, 0.5, 0.625, 0.5, 0.375, 0.25, 0.375, 0.25, 0.625, 0.25, 0.625, 0.25, 0.375, 0.5, 0.375, 0.5, 0.375, 0.75, 0.375, 0.75, 0.375, 0.25, 0.375, 0.25, 0.625, 0.25, 0.625, 0.25, 0.375, 0.5, 0.375, 0.5, 0.125, 0.5, 0.125, 0.5, 0.875, 0.5, 0.875, 0.5, 0.625, 0.5, 0.625, 0.5, 0.875, 0.5, 0.875, 0.5, 0.625, 0.5, 0.625, 0.5, 0.375, 0.5, 0.375, 0.5, 0.125, 0.5, 0.125, 0.5, 0.875, 0.5, 0.875, 0.5, 0.625, 0.5, 0.625, 0.5, 0.625, 0.5, 0.625, 0.5, 0.375, 0.5, 0.375, 0.5, 0.375, 0.25, 0.375, 0.25, 0.625, 0.25, 0.625, 0.25, 0.625, 0.5, 0.625, 0.5, 0.375, 0.5, 0.375, 0.5, 0.375, 0.25, 0.375, 0.25, 0.625, 0.25, 0.625, 0.25, 0.375, 0.5, 0.375, 0.5, 0.125, 0.5, 0.125, 0.5, 0.875, 0.5, 0.875, 0.5, 0.625, 0.5, 0.625, 0.5, 0.375, 0.5, 0.375, 0.5, 0.125, 0.5, 0.125, 0.5, 0.875, 0.5, 0.875, 0.5, 0.625, 0.5, 0.625, 0.5, 0.625, 0.5, 0.625, 0.5, 0.625, 0.5, 0.625, 0.5, 0.625, 0.5, 0.375, 0.5, 0.375, 0.5, 0.625, 0.5, 0.625, 0.5, 0.625, 0.5, 0.375, 0.5, 0.375, 0.5, 0.375, 0.25, 0.375, 0.25, 0.625, 0.25, 0.625, 0.25, 0.375, 0.5, 0.375, 0.5, 0.125, 0.5, 0.125, 0.5, 0.375, 0.25, 0.375, 0.25, 0.625, 0.25, 0.625, 0.25, 0.375, 0.25, 0.375, 0.25, 0.625, 0.25, 0.625, 0.25, 0.375, 0.5, 0.375, 0.5, 0.125, 0.5, 0.125, 0.5, 0.875, 0.5, 0.875, 0.5, 0.625, 0.5, 0.625, 0.5, 0.875, 0.5, 0.875, 0.5, 0.625, 0.5, 0.625, 0.5, 0.375, 0.5, 0.375, 0.5, 0.125, 0.5, 0.125, 0.5, 0.875, 0.5, 0.875, 0.5, 0.625, 0.5, 0.625, 0.5, 0.625, 0.5, 0.625, 0.5, 0.625, 0.5, 0.625, 0.5, 0.375, 0.25, 0.375, 0.25, 0.625, 0.25, 0.625, 0.25, 0.625, 0.5, 0.625, 0.5, 0.375, 0.5, 0.375, 0.5, 0.375, 0.25, 0.375, 0.25, 0.625, 0.25, 0.625, 0.25, 0.375, 0.5, 0.375, 0.5, 0.125, 0.5, 0.125, 0.5, 0.375, 0.25, 0.375, 0.25, 0.625, 0.25, 0.625, 0.25, 0.875, 0.5, 0.875, 0.5, 0.625, 0.5, 0.625, 0.5, 0.625, 0.5, 0.375, 0.5, 0.375, 0.5, 0.625, 0.5, 0.875, 0.5, 0.875, 0.5, 0.625, 0.5, 0.625, 0.5, 0.375, 0.5, 0.125, 0.5, 0.125, 0.5, 0.375, 0.5, 0.875, 0.5, 0.875, 0.5, 0.625, 0.5, 0.625, 0.5, 0.625, 0.5, 0.625, 0.5, 0.375, 0.5, 0.375, 0.5, 0.375, 0.25, 0.375, 0.25, 0.625, 0.25, 0.625, 0.25, 0.625, 0.5, 0.625, 0.5, 0.375, 0.5, 0.375, 0.5, 0.375, 0.25, 0.375, 0.25, 0.625, 0.25, 0.625, 0.25, 0.375, 0.5, 0.375, 0.5, 0.125, 0.5, 0.125, 0.5, 0.375, 0.5, 0.125, 0.5, 0.125, 0.5, 0.375, 0.5, 0.375, 0.5, 0.125, 0.5, 0.125, 0.5, 0.375, 0.5, 0.875, 0.5, 0.875, 0.5, 0.625, 0.5, 0.625, 0.5, 0.625, 0.5, 0.375, 0.5, 0.375, 0.5, 0.625, 0.5, 0.875, 0.5, 0.875, 0.5, 0.625, 0.5, 0.625, 0.5, 0.875, 0.5, 0.875, 0.5, 0.625, 0.5, 0.625, 0.5, 0.625, 0.5, 0.625, 0.5, 0.375, 0.5, 0.375, 0.5, 0.375, 0.25, 0.375, 0.25, 0.625, 0.25, 0.625, 0.25, 0.375, 0.25, 0.625, 0.25, 0.625, 0.25, 0.375, 0.25, 0.625, 0.5, 0.625, 0.5, 0.375, 0.5, 0.375, 0.5, 0.375, 0.25, 0.375, 0.25, 0.625, 0.25, 0.625, 0.25, 0.375, 0.5, 0.125, 0.5, 0.125, 0.5, 0.375, 0.5, 0.875, 0.5, 0.875, 0.5, 0.625, 0.5, 0.625, 0.5, 0.875, 0.5, 0.875, 0.5, 0.625, 0.5, 0.625, 0.5, 0.625, 0.5, 0.625, 0.5, 0.375, 0.5, 0.375, 0.5, 0.625, 0.5, 0.625, 0.5, 0.375, 0.5, 0.375, 0.5, 0.625, 0.5, 0.625, 0.5, 0.375, 0.5, 0.375, 0.5, 0.375, 0.25, 0.375, 0.25, 0.625, 0.25, 0.625, 0.25, 0.375, 0.5, 0.375, 0.5, 0.125, 0.5, 0.125, 0.5, 0.375, 0.25, 0.375, 0.25, 0.625, 0.25, 0.625, 0.25, 0.375, 0.25, 0.375, 0.25, 0.625, 0.25, 0.625, 0.25, 0.375, 0.5, 0.125, 0.5, 0.125, 0.5, 0.375, 0.5, 0.875, 0.5, 0.875, 0.5, 0.625, 0.5, 0.625, 0.5, 0.875, 0.5, 0.875, 0.5, 0.625, 0.5, 0.625, 0.5, 0.375, 0.5, 0.125, 0.5, 0.125, 0.5, 0.375, 0.5, 0.875, 0.5, 0.875, 0.5, 0.625, 0.5, 0.625, 0.5, 0.625, 0.5, 0.375, 0.5, 0.375, 0.5, 0.625, 0.5, 0.375, 0.25, 0.375, 0.25, 0.625, 0.25, 0.625, 0.25, 0.625, 0.5, 0.625, 0.5, 0.375, 0.5, 0.375, 0.5, 0.375, 0.25, 0.375, 0.25, 0.625, 0.25, 0.625, 0.25, 0.375, 0.5, 0.125, 0.5, 0.125, 0.5, 0.375, 0.5, 0.375, 0.25, 0.375, 0.25, 0.625, 0.25, 0.625, 0.25, 0.375, 0.5, 0.125, 0.5, 0.125, 0.5, 0.375, 0.5, 0.875, 0.5, 0.875, 0.5, 0.625, 0.5, 0.625, 0.5, 0.625, 0.5, 0.625, 0.5, 0.375, 0.5, 0.375, 0.5, 0.875, 0.5, 0.875, 0.5, 0.625, 0.5, 0.625, 0.5, 0.375, 0.5, 0.125, 0.5, 0.125, 0.5, 0.375, 0.5, 0.875, 0.5, 0.875, 0.5, 0.625, 0.5, 0.625, 0.5, 0.625, 0.5, 0.625, 0.5, 0.375, 0.5, 0.375, 0.5, 0.375, 0.25, 0.375, 0.25, 0.625, 0.25, 0.625, 0.25, 0.375, 0.5, 0.375, 0.5, 0.375, 0.5, 0.375, 0.5, 0.375, 0.25, 0.375, 0.25, 0.625, 0.25, 0.625, 0.25, 0.375, 0.5, 0.125, 0.5, 0.125, 0.5, 0.375, 0.5, 0.375, 0.25, 0.375, 0.5, 0.625, 0.5, 0.625, 0.25, 0.375, 0.5, 0.375, 0.5, 0.125, 0.5, 0.125, 0.5, 0.875, 0.5, 0.875, 0.5, 0.625, 0.5, 0.625, 0.5, 0.625, 0.5, 0.375, 0.5, 0.375, 0.5, 0.625, 0.5, 0.625, 0.5, 0.625, 0.5, 0.625, 0.5, 0.625, 0.5, 0.375, 0.5, 0.375, 0.5, 0.375, 0.5, 0.375, 0.5, 0.625, 0.5, 0.625, 0.5, 0.625, 0.5, 0.625, 0.5, 0.375, 0.5, 0.375, 0.5, 0.625, 0.5, 0.625, 0.5, 0.375, 0.5, 0.375, 0.5, 0.375, 0.5, 0.375, 0.5, 0.375, 0.5, 0.375, 0.5, 0.625, 0.5, 0.625, 0.5, 0.375, 0.5, 0.375, 0.5, 0.375, 0.5, 0.375, 0.5, 0.625, 0.5, 0.625, 0.5, 0.375, 0.5, 0.375, 0.5, 0.625, 0.5, 0.625, 0.5, 0.625, 0.5, 0.625, 0.5, 0.625, 0.5, 0.625, 0.5, 0.375, 0.5, 0.375, 0.5, 0.625, 0.5, 0.625, 0.5, 0.625, 0.5, 0.625, 0.5, 0.375, 0.5, 0.375, 0.5, 0.625, 0.5, 0.625, 0.5, 0.375, 0.5, 0.625, 0.5, 0.625, 0.5, 0.375, 0.5, 0.375, 0.5, 0.625, 0.5, 0.625, 0.5, 0.375, 0.5, 0.375, 0.5, 0.375, 0.5, 0.375, 0.5, 0.375, 0.5, 0.625, 0.5, 0.375, 0.5, 0.375, 0.5, 0.625, 0.5, 0.375, 0.5, 0.375, 0.5, 0.375, 0.5, 0.375, 0.5, 0.375, 0.5, 0.375, 0.5, 0.375, 0.5, 0.375, 0.5, 0.625, 0.5, 0.625, 0.5, 0.375, 0.5, 0.375, 0.5, 0.625, 0.5, 0.625, 0.5, 0.625, 0.5, 0.625, 0.5, 0.625, 0.5, 0.625, 0.5, 0.625, 0.5, 0.625, 0.5, 0.625, 0.5, 0.625, 0.5, 0.375, 0.5, 0.375, 0.5, 0.625, 0.5, 0.625, 0.5, 0.625, 0.5, 0.625, 0.5, 0.375, 0.5, 0.375, 0.5, 0.625, 0.5, 0.625, 0.5, 0.625, 0.5, 0.625, 0.5, 0.375, 0.5, 0.375, 0.5, 0.375, 0.5, 0.375, 0.5, 0.625, 0.5, 0.625, 0.5, 0.375, 0.5, 0.375, 0.5, 0.375, 0.5, 0.375, 0.5, 0.625, 0.5, 0.625, 0.5, 0.375, 0.5, 0.375, 0.5, 0.625, 0.5, 0.625, 0.5, 0.625, 0.5, 0.625, 0.5, 0.625, 0.5, 0.625, 0.5, 0.375, 0.5, 0.375, 0.5, 0.625, 0.5, 0.625, 0.5, 0.625, 0.5, 0.625, 0.5, 0.375, 0.5, 0.375, 0.5, 0.625, 0.5, 0.625, 0.5, 0.375, 0.5, 0.375, 0.5, 0.375, 0.5, 0.375, 0.5, 0.625, 0.5, 0.625, 0.5, 0.375, 0.5, 0.375, 0.5, 0.375, 0.5, 0.375, 0.5, 0.375, 0.5, 0.375, 0.5, 0.375, 0.5, 0.375, 0.5, 0.625, 0.5, 0.625, 0.5, 0.625, 0.5, 0.625, 0.5, 0.625, 0.5, 0.625, 0.5, 0.375, 0.5, 0.375, 0.5, 0.625, 0.5, 0.625, 0.5, 0.625, 0.5, 0.625, 0.5, 0.625, 0.5, 0.625, 0.5, 0.625, 0.5, 0.625, 0.5, 0.375, 0.5, 0.375, 0.5, 0.625, 0.5, 0.375, 0.5, 0.375, 0.5, 0.625, 0.5, 0.625, 0.5, 0.625, 0.5, 0.375, 0.5, 0.375, 0.5, 0.375, 0.5, 0.375, 0.5, 0.375, 0.5, 0.375, 0.5, 0.375, 0.5, 0.375, 0.5, 0.625, 0.5, 0.625, 0.5, 0.375, 0.5, 0.375, 0.5, 0.375, 0.5, 0.375, 0.5, 0.375, 0.5, 0.375, 0.5, 0.375, 0.5, 0.375, 0.5, 0.375, 0.5, 0.375, 0.5, 0.625, 0.5, 0.625, 0.5, 0.625, 0.5, 0.625, 0.5, 0.625, 0.5, 0.625, 0.5, 0.625, 0.5, 0.375, 0.5, 0.375, 0.5, 0.625, 0.5, 0.375, 0.5, 0.375, 0.5, 0.625, 0.5, 0.625, 0.5, 0.625, 0.5, 0.625, 0.5, 0.625, 0.5, 0.625, 0.5, 0.625, 0.5, 0.625, 0.5, 0.375, 0.5, 0.375, 0.5, 0.625, 0.5, 0.625, 0.5, 0.625, 0.5, 0.625, 0.5, 0.375, 0.5, 0.625, 0.5, 0.625, 0.5, 0.375, 0.5, 0.375, 0.5, 0.375, 0.5, 0.375, 0.5, 0.375, 0.5, 0.625, 0.5, 0.625, 0.5, 0.375, 0.5, 0.375, 0.5, 0.375, 0.5, 0.375, 0.5, 0.625, 0.5, 0.625, 0.5, 0.375, 0.5, 0.625, 0.5, 0.625, 0.5, 0.375, 0.5, 0.375, 0.5, 0.375, 0.5, 0.375, 0.5, 0.375, 0.5, 0.625, 0.5, 0.625, 0.5, 0.375, 0.5, 0.375, 0.5, 0.375, 0.5, 0.375, 0.5, 0.375, 0.5, 0.375, 0.5, 0.375, 0.5, 0.375, 0.5, 0.375, 0.5, 0.375, 0.5, 0.625, 0.5, 0.375, 0.5, 0.375, 0.5, 0.625, 0.5, 0.625, 0.5, 0.625, 0.5, 0.625, 0.5, 0.625, 0.5, 0.625, 0.5, 0.625, 0.5, 0.625, 0.5, 0.625, 0.5, 0.625, 0.5, 0.375, 0.5, 0.375, 0.5, 0.625, 0.5, 0.625, 0.5, 0.625, 0.5, 0.625, 0.5, 0.625, 0.5, 0.375, 0.5, 0.375, 0.5, 0.625, 0.5, 0.625, 0.5, 0.375, 0.5, 0.375, 0.5, 0.375, 0.5, 0.375, 0.5, 0.375, 0.5, 0.375, 0.5, 0.625, 0.5, 0.625, 0.5, 0.625, 0.5, 0.625, 0.5, 0.375, 0.5, 0.375, 0.5, 0.375, 0.5, 0.375, 0.5, 0.375, 0.5, 0.375, 0.5, 0.625, 0.5, 0.375, 0.5, 0.375, 0.5, 0.625, 0.5, 0.625, 0.5, 0.625, 0.5, 0.625, 0.5, 0.625, 0.5, 0.375, 0.5, 0.375, 0.5, 0.625, 0.5, 0.625, 0.5, 0.625, 0.5, 0.625, 0.5, 0.625, 0.5, 0.625, 0.5, 0.625, 0.5, 0.375, 0.5, 0.375, 0.5, 0.625, 0.5, 0.625, 0.5, 0.625, 0.5, 0.625, 0.5, 0.625, 0.5, 0.375, 0.5, 0.375, 0.5, 0.625, 0.5, 0.625, 0.5, 0.375, 0.5, 0.375, 0.5, 0.375, 0.5, 0.375, 0.5, 0.375, 0.5, 0.375, 0.5, 0.625, 0.5, 0.625, 0.5, 0.375, 0.5, 0.375, 0.5, 0.375, 0.5, 0.375, 0.5, 0.625, 0.5, 0.375, 0.5, 0.375, 0.5, 0.625, 0.5, 0.625, 0.5, 0.625, 0.5, 0.375, 0.5, 0.375, 0.5, 0.625, 0.5, 0.625, 0.5, 0.375, 0.5, 0.375, 0.5, 0.625, 0.5, 0.625, 0.5, 0.625, 0.5, 0.625, 0.5, 0.375, 0.5, 0.375, 0.5, 0.625, 0.5, 0.625, 0.5, 0.625, 0.5, 0.625, 0.5, 0.625, 0.5, 0.625, 0.5, 0.625, 0.5, 0.625, 0.5, 0.625, 0.5, 0.625, 0.5, 0.375, 0.5, 0.375, 0.5, 0.625, 0.5, 0.625, 0.5, 0.375, 0.5, 0.375, 0.5, 0.375, 0.5, 0.375, 0.5, 0.375, 0.5, 0.375, 0.5, 0.375, 0.5, 0.375, 0.5, 0.375, 0.5, 0.375, 0.5, 0.625, 0.5, 0.625, 0.5, 0.375, 0.5, 0.375, 0.5, 0.375, 0.5, 0.375, 0.5, 0.625, 0.5, 0.625, 0.5, 0.375, 0.5, 0.375, 0.5, 0.625, 0.5, 0.625, 0.5, 0.625, 0.5, 0.625, 0.5, 0.625, 0.5, 0.625, 0.5, 0.375, 0.5, 0.375, 0.5, 0.625, 0.5, 0.625, 0.5, 0.625, 0.5, 0.625, 0.5, 0.375, 0.5, 0.625, 0.5, 0.625, 0.5, 0.375, 0.5, 0.375, 0.5, 0.625, 0.5, 0.625, 0.5, 0.375, 0.5, 0.375, 0.5, 0.375, 0.5, 0.625, 0.5, 0.625, 0.5, 0.375, 0.5, 0.375, 0.5, 0.375, 0.5, 0.375, 0.5, 0.625, 0.5, 0.625, 0.5, 0.375, 0.5, 0.375, 0.5, 0.375, 0.5, 0.375, 0.5, 0.375, 0.5, 0.375, 0.5, 0.375, 0.5, 0.375, 0.5, 0.375, 0.5, 0.375, 0.5, 0.625, 0.5, 0.625, 0.5, 0.375, 0.5, 0.375, 0.5, 0.625, 0.5, 0.625, 0.5, 0.625, 0.5, 0.625, 0.5, 0.625, 0.5, 0.625, 0.5, 0.625, 0.5, 0.625, 0.5, 0.625, 0.5, 0.625, 0.5, 0.375, 0.5, 0.375, 0.5, 0.625, 0.5, 0.625, 0.5, 0.625, 0.5, 0.625, 0.5, 0.375, 0.5, 0.625, 0.5, 0.625, 0.5, 0.375, 0.5, 0.375, 0.5, 0.375, 0.5, 0.375, 0.5, 0.375, 0.5, 0.375, 0.5, 0.375, 0.5, 0.625, 0.5, 0.625, 0.5, 0.375, 0.5, 0.375, 0.5, 0.375, 0.5, 0.375, 0.5, 0.625, 0.5, 0.625, 0.5, 0.375, 0.5, 0.375, 0.5, 0.375, 0.5, 0.375, 0.5, 0.375, 0.5, 0.375, 0.5, 0.625, 0.5, 0.625, 0.5, 0.375, 0.5, 0.375, 0.5, 0.625, 0.5, 0.625, 0.5, 0.625, 0.5, 0.625, 0.5, 0.375, 0.5, 0.375, 0.5, 0.625, 0.5, 0.625, 0.5, 0.625, 0.5, 0.625, 0.5, 0.625, 0.5, 0.625, 0.5, 0.625, 0.5, 0.625, 0.5, 0.375, 0.5, 0.375, 0.5, 0.625, 0.5, 0.625, 0.5, 0.625, 0.5, 0.625, 0.5, 0.375, 0.5, 0.375, 0.5, 0.625, 0.5, 0.625, 0.5, 0.375, 0.5, 0.375, 0.5, 0.375, 0.5, 0.375, 0.5, 0.375, 0.5, 0.625, 0.5, 0.625, 0.5, 0.375, 0.5, 0.375, 0.5, 0.375, 0.5, 0.375, 0.5, 0.375, 0.5, 0.625, 0.5, 0.375, 0.5, 0.375, 0.5, 0.625, 0.5, 0.625, 0.5, 0.625, 0.5, 0.375, 0.5, 0.375, 0.5, 0.625, 0.5, 0.625, 0.5, 0.375, 0.5, 0.375, 0.5, 0.625, 0.5, 0.625, 0.5, 0.625, 0.5, 0.625, 0.5, 0.375, 0.5, 0.375, 0.5, 0.625, 0.5, 0.625, 0.5, 0.625, 0.5, 0.625, 0.5, 0.625, 0.5, 0.625, 0.5, 0.625, 0.5, 0.625, 0.5, 0.625, 0.5, 0.625, 0.5, 0.375, 0.5, 0.625, 0.5, 0.625, 0.5, 0.375, 0.5, 0.375, 0.5, 0.375, 0.5, 0.375, 0.5, 0.375, 0.5, 0.375, 0.5, 0.375, 0.5, 0.375, 0.5, 0.375, 0.5, 0.375, 0.5, 0.375, 0.5, 0.625, 0.5, 0.625, 0.5, 0.375, 0.5, 0.375, 0.5, 0.375, 0.5, 0.375, 0.5, 0.625, 0.5, 0.625, 0.5, 0.375, 0.5, 0.375, 0.5, 0.625, 0.5, 0.625, 0.5, 0.625, 0.5, 0.625, 0.5, 0.625, 0.5, 0.625, 0.5, 0.375, 0.5, 0.375, 0.5, 0.625, 0.5, 0.625, 0.5, 0.625, 0.5, 0.625, 0.5, 0.625, 0.5, 0.625, 0.5, 0.625, 0.5, 0.625, 0.5, 0.375, 0.5, 0.625, 0.5, 0.625, 0.5, 0.375, 0.5, 0.375, 0.5, 0.625, 0.5, 0.625, 0.5, 0.375, 0.5, 0.375, 0.5, 0.375, 0.5, 0.375, 0.5, 0.375, 0.5, 0.625, 0.5, 0.625, 0.5, 0.375, 0.5, 0.375, 0.5, 0.375, 0.5, 0.375, 0.5, 0.375, 0.5, 0.375, 0.5, 0.375, 0.5, 0.375, 0.5, 0.375, 0.5, 0.375, 0.5, 0.625, 0.5, 0.625, 0.5, 0.375, 0.5, 0.375, 0.5, 0.625, 0.5, 0.625, 0.5, 0.625, 0.5, 0.625, 0.5, 0.625, 0.5, 0.625, 0.5, 0.625, 0.5, 0.625, 0.5, 0.625, 0.5, 0.625, 0.5, 0.375, 0.5, 0.375, 0.5, 0.625, 0.5, 0.625, 0.5, 0.625, 0.5, 0.625, 0.5, 0.375, 0.5, 0.375, 0.5, 0.625, 0.5, 0.625, 0.5, 0.375, 0.5, 0.375, 0.5, 0.375, 0.5, 0.375, 0.5, 0.375, 0.5, 0.375, 0.5, 0.625, 0.5, 0.625, 0.5, 0.375, 0.5, 0.375, 0.5, 0.375, 0.5, 0.375, 0.5, 0.625, 0.5, 0.625, 0.5, 0.375, 0.5, 0.375, 0.5, 0.375, 0.5, 0.375, 0.5, 0.375, 0.5, 0.375, 0.5, 0.625, 0.5, 0.625, 0.5, 0.375, 0.5, 0.375, 0.5, 0.625, 0.5, 0.625, 0.5, 0.625, 0.5, 0.625, 0.5, 0.375, 0.5, 0.625, 0.5, 0.625, 0.5, 0.375, 0.5, 0.625, 0.5, 0.625, 0.5, 0.625, 0.5, 0.625, 0.5, 0.625, 0.5, 0.375, 0.5, 0.375, 0.5, 0.625, 0.5, 0.625, 0.5, 0.625, 0.5, 0.625, 0.5, 0.625, 0.5, 0.375, 0.5, 0.375, 0.5, 0.625, 0.5, 0.625, 0.5, 0.375, 0.5, 0.375, 0.5, 0.375, 0.5, 0.375, 0.5, 0.375, 0.5, 0.375, 0.5, 0.625, 0.5, 0.625, 0.5, 0.375, 0.5, 0.375, 0.5, 0.375, 0.5, 0.375, 0.5, 0.625, 0.5, 0.625, 0.5, 0.375, 0.5, 0.375, 0.5, 0.625, 0.5, 0.375, 0.5, 0.375, 0.5, 0.625, 0.5, 0.625, 0.5, 0.375, 0.5, 0.375, 0.5, 0.625, 0.5, 0.625, 0.5, 0.625, 0.5, 0.625, 0.5, 0.625, 0.5, 0.375, 0.5, 0.375, 0.5, 0.625, 0.5, 0.625, 0.5, 0.625, 0.5, 0.625, 0.5, 0.625, 0.5, 0.625, 0.5, 0.625, 0.5, 0.625, 0.5, 0.625, 0.5, 0.625, 0.5, 0.375, 0.5, 0.375, 0.5, 0.625, 0.5, 0.625, 0.5, 0.375, 0.5, 0.375, 0.5, 0.375, 0.5, 0.375, 0.5, 0.375, 0.5, 0.375, 0.5, 0.375, 0.5, 0.375, 0.5, 0.375, 0.5, 0.375, 0.5, 0.625, 0.5, 0.625, 0.5, 0.375, 0.5, 0.375, 0.5, 0.375, 0.5, 0.375, 0.5, 0.625, 0.5, 0.625, 0.5, 0.375, 0.5, 0.375, 0.5, 0.625, 0.5, 0.625, 0.5, 0.625, 0.5, 0.625, 0.5, 0.625, 0.5, 0.375, 0.5, 0.375, 0.5, 0.625, 0.5, 0.625, 0.5, 0.625, 0.5, 0.625, 0.5, 0.625, 0.5, 0.375, 0.5, 0.375, 0.5, 0.625, 0.5, 0.625, 0.5, 0.375, 0.5, 0.375, 0.5, 0.625, 0.5, 0.625, 0.5, 0.375, 0.5, 0.375, 0.5, 0.625, 0.5, 0.625, 0.5, 0.375, 0.5, 0.375, 0.5, 0.375, 0.5, 0.375, 0.5, 0.625, 0.5, 0.625, 0.5, 0.375, 0.5, 0.375, 0.5, 0.375, 0.5, 0.375, 0.5, 0.375, 0.5, 0.375, 0.5, 0.375, 0.5, 0.375, 0.5, 0.375, 0.5, 0.375, 0.5, 0.625, 0.5, 0.375, 0.5, 0.375, 0.5, 0.625, 0.5, 0.625, 0.5, 0.625, 0.5, 0.625, 0.5, 0.625, 0.5, 0.625, 0.5, 0.625, 0.5, 0.625, 0.5, 0.625, 0.5, 0.625, 0.5, 0.375, 0.5, 0.375, 0.5, 0.625, 0.5, 0.625, 0.5, 0.625, 0.5, 0.625, 0.5, 0.625, 0.5, 0.375, 0.5, 0.375, 0.5, 0.625, 0.5, 0.625, 0.5, 0.625, 0.5, 0.625, 0.5, 0.375, 0.5, 0.375, 0.5, 0.375, 0.5, 0.375, 0.5, 0.625, 0.5, 0.625, 0.5, 0.375, 0.5, 0.375, 0.5, 0.375, 0.5, 0.375, 0.5, 0.625, 0.5, 0.375, 0.5, 0.375, 0.5, 0.625, 0.5, 0.625, 0.5, 0.375, 0.5, 0.375, 0.5, 0.625, 0.5, 0.375, 0.5, 0.375, 0.5, 0.625, 0.5, 0.625, 0.5, 0.375, 0.5, 0.375, 0.5, 0.375, 0.5, 0.375, 0.5, 0.625, 0.5, 0.625, 0.5, 0.625, 0.5, 0.625, 0.5, 0.375, 0.5, 0.375, 0.5, 0.625, 0.5, 0.625, 0.5, 0.625, 0.5, 0.625, 0.5, 0.625, 0.5, 0.625, 0.5, 0.625, 0.5, 0.625, 0.5, 0.375, 0.5, 0.375, 0.5, 0.375, 0.5, 0.375, 0.5, 0.375, 0.5, 0.375, 0.5, 0.625, 0.5, 0.625, 0.5, 0.375, 0.5, 0.375, 0.5, 0.375, 0.5, 0.375, 0.5, 0.375, 0.5, 0.375, 0.5, 0.375, 0.5, 0.375, 0.5, 0.625, 0.5, 0.625, 0.5, 0.375, 0.5, 0.375, 0.5, 0.625, 0.5, 0.625, 0.5, 0.375, 0.5, 0.375, 0.5, 0.625, 0.5, 0.625, 0.5, 0.625, 0.5, 0.625, 0.5, 0.625, 0.5, 0.625, 0.5, 0.625, 0.5, 0.625, 0.5, 0.375, 0.5, 0.375, 0.5, 0.625, 0.5, 0.625, 0.5, 0.625, 0.5, 0.625, 0.5, 0.625, 0.5, 0.625, 0.5, 0.625, 0.5, 0.625, 0.5, 0.625, 0.5, 0.375, 0.5, 0.375, 0.5, 0.625, 0.5, 0.375, 0.5, 0.375, 0.5, 0.375, 0.5, 0.375, 0.5, 0.375, 0.5, 0.375, 0.5, 0.375, 0.5, 0.375, 0.5, 0.625, 0.5, 0.375, 0.5, 0.375, 0.5, 0.625, 0.5, 0.375, 0.5, 0.375, 0.5, 0.375, 0.5, 0.375, 0.5, 0.375, 0.5, 0.375, 0.5, 0.625, 0.5, 0.625, 0.5, 0.625, 0.5, 0.625, 0.5, 0.625, 0.5, 0.625, 0.5, 0.375, 0.5, 0.625, 0.5, 0.625, 0.5, 0.375, 0.5, 0.625, 0.5, 0.625, 0.5, 0.625, 0.5, 0.625, 0.5, 0.625, 0.5, 0.625, 0.5, 0.375, 0.5, 0.375, 0.5, 0.625, 0.5, 0.625, 0.5, 0.375, 0.5, 0.375, 0.5, 0.625, 0.5, 0.625, 0.5, 0.375, 0.5, 0.375, 0.5, 0.375, 0.5, 0.375, 0.5, 0.375, 0.5, 0.375, 0.5, 0.375, 0.5, 0.375, 0.5, 0.625, 0.5, 0.625, 0.5, 0.375, 0.5, 0.375, 0.5, 0.375, 0.5, 0.375, 0.5, 0.375, 0.5, 0.625, 0.5, 0.625, 0.5, 0.375, 0.5, 0.625, 0.5, 0.625, 0.5, 0.625, 0.5, 0.625, 0.5, 0.625, 0.5, 0.625, 0.5, 0.625, 0.5, 0.625, 0.5, 0.375, 0.5, 0.625, 0.5, 0.625, 0.5, 0.375, 0.5, 0.625, 0.5, 0.625, 0.5, 0.625, 0.5, 0.625, 0.5, 0.625, 0.5, 0.625, 0.5, 0.375, 0.5, 0.375, 0.5, 0.375, 0.5, 0.375, 0.5, 0.375, 0.5, 0.375, 0.5, 0.625, 0.5, 0.625, 0.5, 0.375, 0.5, 0.375, 0.5, 0.375, 0.5, 0.375, 0.5, 0.375, 0.5, 0.375, 0.5, 0.375, 0.5, 0.375, 0.5, 0.625, 0.5, 0.625, 0.5, 0.375, 0.5, 0.375, 0.5, 0.375, 0.5, 0.375, 0.5, 0.375, 0.5, 0.625, 0.5, 0.625, 0.5, 0.375, 0.5, 0.625, 0.5, 0.625, 0.5, 0.625, 0.5, 0.625, 0.5, 0.625, 0.5, 0.625, 0.5, 0.375, 0.5, 0.375, 0.5, 0.375, 0.5, 0.625, 0.5, 0.625, 0.5, 0.375, 0.5, 0.375, 0.5, 0.625, 0.5, 0.625, 0.5, 0.375, 0.5, 0.625, 0.5, 0.625, 0.5, 0.625, 0.5, 0.625, 0.5, 0.625, 0.5, 0.625, 0.5, 0.375, 0.5, 0.375, 0.5, 0.375, 0.5, 0.375, 0.5, 0.375, 0.5, 0.375, 0.5, 0.375, 0.5, 0.375, 0.5, 0.625, 0.5, 0.625, 0.5, 0.375, 0.5, 0.375, 0.5, 0.375, 0.5, 0.375, 0.5, 0.625, 0.5, 0.625, 0.5, 0.375, 0.5, 0.375, 0.5, 0.625, 0.5, 0.625, 0.5, 0.375, 0.5, 0.375, 0.5, 0.625, 0.5, 0.625, 0.5, 0.375, 0.5, 0.375, 0.5, 0.625, 0.5, 0.625, 0.5, 0.625, 0.5, 0.625, 0.5, 0.375, 0.5, 0.375, 0.5, 0.625, 0.5, 0.625, 0.5, 0.625, 0.5, 0.625, 0.5, 0.625, 0.5, 0.625, 0.5, 0.375, 0.5, 0.375, 0.5, 0.625, 0.5, 0.625, 0.5, 0.375, 0.5, 0.375, 0.5, 0.375, 0.5, 0.375, 0.5, 0.625, 0.5, 0.625, 0.5, 0.625, 0.5, 0.625, 0.5, 0.625, 0.5, 0.625, 0.5, 0.375, 0.5, 0.375, 0.5, 0.625, 0.5, 0.625, 0.5, 0.625, 0.5, 0.625, 0.5, 0.375, 0.5, 0.375, 0.5, 0.625, 0.5, 0.625, 0.5, 0.375, 0.5, 0.375, 0.5, 0.375, 0.5, 0.375, 0.5, 0.375, 0.5, 0.625, 0.5, 0.625, 0.5, 0.375, 0.5, 0.375, 0.5, 0.375, 0.5, 0.375, 0.5, 0.375, 0.5, 0.625, 0.5, 0.375, 0.5, 0.375, 0.5, 0.625, 0.5, 0.375, 0.5, 0.375, 0.5, 0.375, 0.5, 0.375, 0.5, 0.625, 0.5, 0.625, 0.5, 0.375, 0.5, 0.375, 0.5, 0.625, 0.5, 0.625, 0.5, 0.625, 0.5, 0.625, 0.5, 0.375, 0.5, 0.375, 0.5, 0.625, 0.5, 0.625, 0.5, 0.625, 0.5, 0.625, 0.5, 0.625, 0.5, 0.625, 0.5, 0.625, 0.5, 0.375, 0.5, 0.375, 0.5, 0.625, 0.5, 0.625, 0.5, 0.625, 0.5, 0.625, 0.5, 0.625, 0.5, 0.375, 0.5, 0.625, 0.5, 0.625, 0.5, 0.375, 0.5, 0.375, 0.5, 0.375, 0.5, 0.375, 0.5, 0.375, 0.5, 0.375, 0.5, 0.375, 0.5, 0.625, 0.5, 0.625, 0.5, 0.375, 0.5, 0.375, 0.5, 0.375, 0.5, 0.375, 0.5, 0.625, 0.5, 0.625, 0.5, 0.375, 0.5, 0.375, 0.5, 0.625, 0.5, 0.375, 0.5, 0.375, 0.5, 0.625, 0.5, 0.625, 0.5, 0.625, 0.5, 0.375, 0.5, 0.375, 0.5, 0.625, 0.5, 0.625, 0.5, 0.625, 0.5, 0.625, 0.5, 0.375, 0.5, 0.375, 0.5, 0.625, 0.5, 0.625, 0.5, 0.625, 0.5, 0.625, 0.5, 0.625, 0.5, 0.625, 0.5, 0.625, 0.5, 0.625, 0.5, 0.625, 0.5, 0.625, 0.5, 0.375, 0.5, 0.375, 0.5, 0.625, 0.5, 0.625, 0.5, 0.375, 0.5, 0.375, 0.5, 0.375, 0.5, 0.375, 0.5, 0.375, 0.5, 0.375, 0.5, 0.375, 0.5, 0.375, 0.5, 0.375, 0.5, 0.375, 0.5, 0.625, 0.5, 0.625, 0.5, 0.375, 0.5, 0.375, 0.5, 0.375, 0.5, 0.375, 0.5, 0.625, 0.5, 0.625, 0.5, 0.375, 0.5, 0.375, 0.5, 0.625, 0.5, 0.625, 0.5, 0.625, 0.5, 0.625, 0.5, 0.625, 0.5, 0.375, 0.5, 0.375, 0.5, 0.625, 0.5, 0.625, 0.5, 0.625, 0.5, 0.625, 0.5, 0.625, 0.5, 0.375, 0.5, 0.375, 0.5, 0.625, 0.5, 0.625, 0.5, 0.375, 0.5, 0.375, 0.5, 0.625, 0.5, 0.625, 0.5, 0.375, 0.5, 0.375, 0.5, 0.625, 0.5, 0.625, 0.5, 0.375, 0.5, 0.375, 0.5, 0.375, 0.5, 0.375, 0.5, 0.625, 0.5, 0.375, 0.5, 0.375, 0.5, 0.625, 0.5, 0.375, 0.5, 0.375, 0.5, 0.375, 0.5, 0.375, 0.5, 0.375, 0.5, 0.375, 0.5, 0.375, 0.5, 0.375, 0.5, 0.625, 0.5, 0.375, 0.5, 0.375, 0.5, 0.625, 0.5, 0.625, 0.5, 0.625, 0.5, 0.625, 0.5, 0.625, 0.5, 0.625, 0.5, 0.625, 0.5, 0.625, 0.5, 0.625, 0.5, 0.625, 0.5, 0.375, 0.5, 0.375, 0.5, 0.625, 0.5, 0.625, 0.5, 0.625, 0.5, 0.625, 0.5, 0.625, 0.5, 0.375, 0.5, 0.375, 0.5, 0.625, 0.5, 0.625, 0.5, 0.375, 0.5, 0.375, 0.5, 0.375, 0.5, 0.375, 0.5, 0.375, 0.5, 0.375, 0.5, 0.625, 0.5, 0.625, 0.5, 0.375, 0.5, 0.375, 0.5, 0.375, 0.5, 0.375, 0.5, 0.625, 0.5, 0.375, 0.5, 0.375, 0.5, 0.625, 0.5, 0.375, 0.5, 0.375, 0.5, 0.375, 0.5, 0.375, 0.5, 0.625, 0.5, 0.375, 0.5, 0.375, 0.5, 0.625, 0.5, 0.625, 0.5, 0.625, 0.5, 0.625, 0.5, 0.625, 0.5, 0.375, 0.5, 0.375, 0.5, 0.625, 0.5, 0.625, 0.5, 0.625, 0.5, 0.625, 0.5, 0.625, 0.5, 0.625, 0.5, 0.625, 0.5, 0.375, 0.5, 0.375, 0.5, 0.625, 0.5, 0.625, 0.5, 0.625, 0.5, 0.625, 0.5, 0.625, 0.5, 0.375, 0.5, 0.625, 0.5, 0.625, 0.5, 0.375, 0.5, 0.375, 0.5, 0.375, 0.5, 0.375, 0.5, 0.375, 0.5, 0.375, 0.5, 0.375, 0.5, 0.625, 0.5, 0.625, 0.5, 0.375, 0.5, 0.375, 0.5, 0.375, 0.5, 0.375, 0.5, 0.625, 0.5, 0.625, 0.5, 0.375, 0.5, 0.375, 0.5, 0.625, 0.5, 0.625, 0.5, 0.375, 0.5, 0.375, 0.5, 0.625, 0.5, 0.625, 0.5, 0.375, 0.5, 0.375, 0.5, 0.625, 0.5, 0.625, 0.5, 0.625, 0.5, 0.625, 0.5, 0.375, 0.5, 0.375, 0.5, 0.625, 0.5, 0.625, 0.5, 0.625, 0.5, 0.625, 0.5, 0.625, 0.5, 0.625, 0.5, 0.625, 0.5, 0.625, 0.5, 0.625, 0.5, 0.625, 0.5, 0.375, 0.5, 0.375, 0.5, 0.625, 0.5, 0.625, 0.5, 0.375, 0.5, 0.375, 0.5, 0.375, 0.5, 0.375, 0.5, 0.375, 0.5, 0.375, 0.5, 0.375, 0.5, 0.375, 0.5, 0.375, 0.5, 0.375, 0.5, 0.625, 0.5, 0.625, 0.5, 0.375, 0.5, 0.375, 0.5, 0.375, 0.5, 0.375, 0.5, 0.625, 0.5, 0.625, 0.5, 0.625, 0.5, 0.625, 0.5, 0.625, 0.5, 0.625, 0.5, 0.625, 0.5, 0.625, 0.5, 0.625, 0.5, 0.375, 0.5, 0.375, 0.5, 0.625, 0.5, 0.625, 0.5, 0.625, 0.5, 0.625, 0.5, 0.625, 0.5, 0.375, 0.5, 0.375, 0.5, 0.625, 0.5, 0.625, 0.5, 0.375, 0.5, 0.375, 0.5, 0.625, 0.5, 0.625, 0.5, 0.375, 0.5, 0.375, 0.5, 0.625, 0.5, 0.625, 0.5, 0.375, 0.5, 0.375, 0.5, 0.375, 0.5, 0.375, 0.5, 0.625, 0.5, 0.625, 0.5, 0.375, 0.5, 0.375, 0.5, 0.375, 0.5, 0.375, 0.5, 0.375, 0.5, 0.375, 0.5, 0.375, 0.5, 0.375, 0.5, 0.375, 0.5, 0.375, 0.5, 0.625, 0.5, 0.375, 0.5, 0.375, 0.5, 0.625, 0.5, 0.625, 0.5, 0.625, 0.5, 0.625, 0.5, 0.625, 0.5, 0.625, 0.5, 0.625, 0.5, 0.625, 0.5, 0.625, 0.5, 0.625, 0.5, 0.375, 0.5, 0.375, 0.5, 0.625, 0.5, 0.625, 0.5, 0.625, 0.5, 0.625, 0.5, 0.625, 0.5, 0.375, 0.5, 0.375, 0.5, 0.625, 0.5, 0.625, 0.5, 0.375, 0.5, 0.375, 0.5, 0.375, 0.5, 0.375, 0.5, 0.375, 0.5, 0.375, 0.5, 0.625, 0.5, 0.625, 0.5, 0.375, 0.5, 0.375, 0.5, 0.375, 0.5, 0.375, 0.5, 0.625, 0.5, 0.625, 0.5, 0.375, 0.5, 0.375, 0.5, 0.375, 0.5, 0.375, 0.5, 0.375, 0.5, 0.375, 0.5, 0.625, 0.5, 0.375, 0.5, 0.375, 0.5, 0.625, 0.5, 0.625, 0.5, 0.625, 0.5, 0.625, 0.5, 0.625, 0.5, 0.375, 0.5, 0.375, 0.5, 0.625, 0.5, 0.625, 0.5, 0.625, 0.5, 0.625, 0.5, 0.625, 0.5, 0.625, 0.5, 0.625, 0.5, 0.625, 0.5, 0.375, 0.5, 0.375, 0.5, 0.625, 0.5, 0.625, 0.5, 0.625, 0.5, 0.625, 0.5, 0.375, 0.5, 0.625, 0.5, 0.625, 0.5, 0.375, 0.5, 0.375, 0.5, 0.375, 0.5, 0.375, 0.5, 0.375, 0.5, 0.375, 0.5, 0.375, 0.5, 0.625, 0.5, 0.625, 0.5, 0.375, 0.5, 0.375, 0.5, 0.375, 0.5, 0.375, 0.5, 0.625, 0.5, 0.625, 0.5, 0.375, 0.5, 0.375, 0.5, 0.625, 0.5, 0.625, 0.5, 0.375, 0.5, 0.375, 0.5, 0.625, 0.5, 0.625, 0.5, 0.375, 0.5, 0.375, 0.5, 0.625, 0.5, 0.625, 0.5, 0.625, 0.5, 0.625, 0.5, 0.375, 0.5, 0.375, 0.5, 0.625, 0.5, 0.625, 0.5, 0.625, 0.5, 0.625, 0.5, 0.625, 0.5, 0.625, 0.5, 0.625, 0.5, 0.625, 0.5, 0.625, 0.5, 0.625, 0.5, 0.375, 0.5, 0.375, 0.5, 0.625, 0.5, 0.625, 0.5, 0.375, 0.5, 0.375, 0.5, 0.375, 0.5, 0.375, 0.5, 0.375, 0.5, 0.375, 0.5, 0.375, 0.5, 0.375, 0.5, 0.375, 0.5, 0.625, 0.5, 0.625, 0.5, 0.375, 0.5, 0.375, 0.5, 0.375, 0.5, 0.375, 0.5, 0.375, 0.5, 0.625, 0.5, 0.375, 0.5, 0.375, 0.5, 0.625, 0.5, 0.625, 0.5, 0.625, 0.5, 0.625, 0.5, 0.625, 0.5, 0.625, 0.5, 0.625, 0.5, 0.375, 0.5, 0.375, 0.5, 0.625, 0.5, 0.625, 0.5, 0.625, 0.5, 0.625, 0.5, 0.375, 0.5, 0.375, 0.5, 0.625, 0.5, 0.625, 0.5, 0.375, 0.5, 0.625, 0.5, 0.625, 0.5, 0.375, 0.5, 0.375, 0.5, 0.375, 0.5, 0.625, 0.5, 0.625, 0.5, 0.625, 0.5, 0.625, 0.5, 0.375, 0.5, 0.375, 0.5, 0.375, 0.5, 0.375, 0.5, 0.375, 0.5, 0.375, 0.5, 0.375, 0.5, 0.375, 0.5, 0.375, 0.5, 0.375, 0.5, 0.625, 0.5, 0.625, 0.5, 0.375, 0.5, 0.375, 0.5, 0.625, 0.5, 0.625, 0.5, 0.625, 0.5, 0.625, 0.5, 0.625, 0.5, 0.625, 0.5, 0.625, 0.5, 0.625, 0.5, 0.625, 0.5, 0.625, 0.5, 0.375, 0.5, 0.375, 0.5, 0.625, 0.5, 0.625, 0.5, 0.625, 0.5, 0.625, 0.5, 0.375, 0.5, 0.375, 0.5, 0.625, 0.5, 0.625, 0.5, 0.375, 0.5, 0.375, 0.5, 0.375, 0.5, 0.375, 0.5, 0.375, 0.5, 0.625, 0.5, 0.625, 0.5, 0.375, 0.5, 0.375, 0.5, 0.375, 0.5, 0.375, 0.5, 0.375, 0.5, 0.625, 0.5, 0.625, 0.5, 0.375, 0.5, 0.375, 0.5, 0.375, 0.5, 0.375, 0.5, 0.375, 0.5, 0.375, 0.5, 0.625, 0.5, 0.625, 0.5, 0.375, 0.5, 0.375, 0.5, 0.625, 0.5, 0.625, 0.5, 0.625, 0.5, 0.625, 0.5, 0.375, 0.5, 0.375, 0.5, 0.625, 0.5, 0.625, 0.5, 0.625, 0.5, 0.625, 0.5, 0.625, 0.5, 0.625, 0.5, 0.625, 0.5, 0.625, 0.5, 0.375, 0.5, 0.375, 0.5, 0.625, 0.5, 0.625, 0.5, 0.625, 0.5, 0.625, 0.5, 0.375, 0.5, 0.375, 0.5, 0.625, 0.5, 0.625, 0.5, 0.625, 0.5, 0.625, 0.5, 0.375, 0.5, 0.375, 0.5, 0.375, 0.5, 0.375, 0.5, 0.625, 0.5, 0.625, 0.5, 0.375, 0.5, 0.375, 0.5, 0.375, 0.5, 0.375, 0.5, 0.625, 0.5, 0.625, 0.5, 0.375, 0.5, 0.375, 0.5, 0.625, 0.5, 0.625, 0.5, 0.375, 0.5, 0.375, 0.5, 0.375, 0.5, 0.375, 0.5, 0.625, 0.5, 0.625, 0.5, 0.375, 0.5, 0.375, 0.5, 0.375, 0.5, 0.375, 0.5, 0.625, 0.5, 0.625, 0.5, 0.375, 0.5, 0.375, 0.5, 0.375, 0.5, 0.375, 0.5, 0.375, 0.5, 0.375, 0.5, 0.375, 0.5, 0.375, 0.5, 0.375, 0.5, 0.375, 0.5, 0.375, 0.5, 0.625, 0.5, 0.625, 0.5, 0.375, 0.5, 0.625, 0.5, 0.625, 0.5, 0.625, 0.5, 0.625, 0.5, 0.625, 0.5, 0.625, 0.5, 0.625, 0.5, 0.625, 0.5, 0.375, 0.5, 0.625, 0.5, 0.625, 0.5, 0.375, 0.5, 0.625, 0.5, 0.625, 0.5, 0.625, 0.5, 0.625, 0.5, 0.625, 0.5, 0.625, 0.5, 0.375, 0.5, 0.375, 0.5, 0.375, 0.5, 0.375, 0.5, 0.375, 0.5, 0.375, 0.5, 0.625, 0.5, 0.625, 0.5, 0.375, 0.5, 0.375, 0.5, 0.375, 0.5, 0.375, 0.5, 0.375, 0.5, 0.375, 0.5, 0.375, 0.5, 0.625, 0.5, 0.625, 0.5, 0.375, 0.5, 0.375, 0.5, 0.625, 0.5, 0.625, 0.5, 0.375, 0.5, 0.375, 0.5, 0.625, 0.5, 0.625, 0.5, 0.375, 0.5, 0.625, 0.5, 0.625, 0.5, 0.625, 0.5, 0.625, 0.5, 0.625, 0.5, 0.625, 0.5, 0.375, 0.5, 0.375, 0.5, 0.625, 0.5, 0.625, 0.5, 0.625, 0.5, 0.625, 0.5, 0.625, 0.5, 0.625, 0.5, 0.625, 0.5, 0.625, 0.5, 0.625, 0.5, 0.625, 0.5, 0.375, 0.5, 0.375, 0.5, 0.375, 0.5, 0.375, 0.5, 0.375, 0.5, 0.375, 0.5, 0.375, 0.5, 0.375, 0.5, 0.375, 0.5, 0.375, 0.5, 0.625, 0.5, 0.625, 0.5, 0.375, 0.5, 0.375, 0.5, 0.375, 0.5, 0.625, 0.5, 0.625, 0.5, 0.375, 0.5, 0.625, 0.5, 0.625, 0.5, 0.625, 0.5, 0.625, 0.5, 0.375, 0.5, 0.625, 0.5, 0.625, 0.5, 0.375, 0.5, 0.625, 0.5, 0.625, 0.5, 0.625, 0.5, 0.625, 0.5, 0.625, 0.5, 0.625, 0.5, 0.375, 0.5, 0.375, 0.5, 0.625, 0.5, 0.625, 0.5, 0.625, 0.5, 0.625, 0.5, 0.625, 0.5, 0.625, 0.5, 0.375, 0.5, 0.375, 0.5, 0.375, 0.5, 0.375, 0.5, 0.375, 0.5, 0.375, 0.5, 0.375, 0.5, 0.375, 0.5, 0.625, 0.5, 0.625, 0.5, 0.375, 0.5, 0.375, 0.5, 0.375, 0.5, 0.375, 0.5, 0.625, 0.5, 0.625, 0.5, 0.375, 0.5, 0.375, 0.5, 0.375, 0.5, 0.375, 0.5, 0.375, 0.5, 0.375, 0.5, 0.375, 0.5, 0.375, 0.5, 0.625, 0.5, 0.625, 0.5, 0.625, 0.5, 0.625, 0.5, 0.625, 0.5, 0.625, 0.5, 0.375, 0.5, 0.625, 0.5, 0.625, 0.5, 0.375, 0.5, 0.625, 0.5, 0.625, 0.5, 0.625, 0.5, 0.625, 0.5, 0.625, 0.5, 0.625, 0.5, 0.375, 0.5, 0.375, 0.5, 0.625, 0.5, 0.625, 0.5, 0.375, 0.5, 0.375, 0.5, 0.625, 0.5, 0.375, 0.5, 0.375, 0.5, 0.625, 0.5, 0.375, 0.5, 0.375, 0.5, 0.375, 0.5, 0.375, 0.5, 0.375, 0.5, 0.625, 0.5, 0.625, 0.5, 0.375, 0.5, 0.375, 0.5, 0.375, 0.5, 0.375, 0.5, 0.375, 0.5, 0.375, 0.5, 0.375, 0.5, 0.375, 0.5, 0.375, 0.5, 0.375, 0.5, 0.625, 0.5, 0.625, 0.5, 0.375, 0.5, 0.625, 0.5, 0.625, 0.5, 0.625, 0.5, 0.625, 0.5, 0.625, 0.5, 0.625, 0.5, 0.625, 0.5, 0.625, 0.5, 0.375, 0.5, 0.625, 0.5, 0.625, 0.5, 0.375, 0.5, 0.625, 0.5, 0.625, 0.5, 0.625, 0.5, 0.625, 0.5, 0.625, 0.5, 0.625, 0.5, 0.375, 0.5, 0.375, 0.5, 0.375, 0.5, 0.375, 0.5, 0.375, 0.5, 0.375, 0.5, 0.625, 0.5, 0.625, 0.5, 0.375, 0.5, 0.375, 0.5, 0.375, 0.5, 0.375, 0.5, 0.375, 0.5, 0.375, 0.5, 0.375, 0.5, 0.625, 0.5, 0.625, 0.5, 0.375, 0.5, 0.375, 0.5, 0.375, 0.5, 0.625, 0.5, 0.625, 0.5, 0.375, 0.5, 0.625, 0.5, 0.625, 0.5, 0.375, 0.5, 0.625, 0.5, 0.625, 0.5, 0.625, 0.5, 0.625, 0.5, 0.625, 0.5, 0.625, 0.5, 0.375, 0.5, 0.375, 0.5, 0.625, 0.5, 0.625, 0.5, 0.625, 0.5, 0.625, 0.5, 0.625, 0.5, 0.625, 0.5, 0.625, 0.5, 0.625, 0.5, 0.625, 0.5, 0.375, 0.5, 0.375, 0.5, 0.625, 0.5, 0.375, 0.5, 0.375, 0.5, 0.375, 0.5, 0.375, 0.5, 0.375, 0.5, 0.375, 0.5, 0.375, 0.5, 0.375, 0.5, 0.625, 0.5, 0.625, 0.5, 0.375, 0.5, 0.375, 0.5, 0.375, 0.5, 0.375, 0.5, 0.375, 0.5, 0.375, 0.5, 0.375, 0.5, 0.375, 0.5, 0.625, 0.5, 0.625, 0.5, 0.625, 0.5, 0.625, 0.5, 0.625, 0.5, 0.625, 0.5, 0.375, 0.5, 0.375, 0.5, 0.625, 0.5, 0.625, 0.5, 0.625, 0.5, 0.625, 0.5, 0.625, 0.5, 0.625, 0.5, 0.625, 0.5, 0.625, 0.5, 0.375, 0.5, 0.375, 0.5, 0.625, 0.5, 0.375, 0.5, 0.375, 0.5, 0.625, 0.5, 0.625, 0.5, 0.625, 0.5, 0.375, 0.5, 0.375, 0.5, 0.375, 0.5, 0.375, 0.5, 0.375, 0.5, 0.375, 0.5, 0.375, 0.5, 0.375, 0.5, 0.625, 0.5, 0.625, 0.5])
me_cube.materials.append(mat_material)
me_cube.use_mirror_vertex_groups = False
me_cube.update()
me_plane = bpy.data.meshes.new('Plane')
me_plane.from_pydata([(-1.0, -1.0, 0.0), (1.0, -1.0, 0.0), (-1.0, 1.0, 0.0), (1.0, 1.0, 0.0)], [], [(0, 1, 3, 2)])
_uv = me_plane.uv_layers.new(name='UVMap')
_uv.uv.foreach_set('vector', [0.0, 0.0, 1.0, 0.0, 1.0, 1.0, 0.0, 1.0])
me_plane.update()

# ---- objects
ob_cube = bpy.data.objects.new('Cube', me_cube)
ob_plane = bpy.data.objects.new('Plane', me_plane)

# ---- transforms, parenting, visibility, modifiers, constraints
ob_cube.location = (0.0, 0.0, 2.807)
ob_cube.scale = (2.909, 2.909, 2.909)
ob_cube.lock_rotations_4d = False
ob_cube.empty_display_type = 'ARROWS'
ob_cube.lineart.crease_threshold = 0.0
_m = ob_cube.modifiers.new('Subdivision', 'SUBSURF')
ob_plane.location = (-0.6706, -2.917, 2.808)
ob_plane.rotation_euler = (1.568, -0.0, 0.0)
ob_plane.scale = (5.382, 3.059, 1.011)

# ---- collection membership
col_collection.objects.link(ob_cube)
col_collection.objects.link(ob_plane)

# ---- scene / render settings (as saved in the file)
scene.frame_start = 1; scene.frame_end = 250; scene.frame_set(178)
scene.render.engine = 'BLENDER_EEVEE_NEXT'
scene.cycles.sampling_pattern = 'TABULATED_SOBOL'
bpy.context.view_layer.update()

# ---- added for rendering (the .blend has no active camera and no usable light): camera, sun
cam_auto = bpy.data.cameras.new('AutoCamera')
cam_auto.lens = 50.0
cam_auto.sensor_width = 36.0
cam_auto.clip_end = 3573.51
ob_auto_camera = bpy.data.objects.new('AutoCamera', cam_auto)
scene.collection.objects.link(ob_auto_camera)
ob_auto_camera.location = (182.02, -173.026, 165.704)
ob_auto_camera.rotation_euler = (1.09748, -7.21219e-08, 0.694738)
scene.camera = ob_auto_camera
light_auto_sun = bpy.data.lights.new('AutoSun', 'SUN')
light_auto_sun.energy = 3.0
light_auto_sun.angle = 0.0523599
ob_auto_sun = bpy.data.objects.new('AutoSun', light_auto_sun)
scene.collection.objects.link(ob_auto_sun)
ob_auto_sun.rotation_euler = (0.872665, 0.174533, 0.523599)
bpy.context.view_layer.update()
